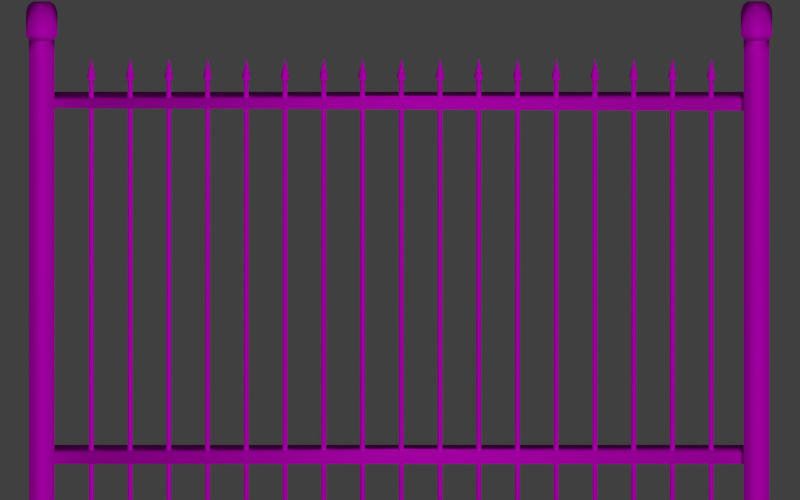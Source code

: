 # Source: fence.blend  (saved by Blender 2.73.0; exported with 4.5.12 LTS)
import bpy
from mathutils import Matrix  # noqa: F401  (used for matrix-valued properties, if any)

bpy.ops.wm.read_factory_settings(use_empty=True)
scene = bpy.context.scene
scene.name = 'Scene'

# ---- collections
col_collection_1 = bpy.data.collections.new('Collection 1'); scene.collection.children.link(col_collection_1)

# ---- images (referenced by path relative to the original .blend; pixels are not part of the script)
import os
ASSET_DIR = os.environ.get("B2B_ASSET_DIR", "")  # directory of the original .blend (textures are referenced by path, not embedded)
HERE = os.path.dirname(os.path.abspath(__file__))  # packed textures are extracted next to this script under _unpacked/

def load_image(name, relpath, width, height, colorspace="sRGB"):
    """Load a texture the original file referenced (path relative to the .blend, or extracted next to this script)."""
    p = next((c for c in (os.path.join(HERE, relpath), os.path.join(ASSET_DIR, relpath)) if relpath and os.path.exists(c)), "")
    if p:
        img = bpy.data.images.load(p, check_existing=True)
        img.name = name
    else:  # same state as the original file: an image datablock whose file is absent (Cycles renders it pink)
        img = bpy.data.images.new(name, width, height)
        img.source = "FILE"
        img.filepath = "//" + (relpath or name)
    img.colorspace_settings.name = colorspace
    return img
img_iron_jpg = load_image('iron.jpg', 'iron.jpg', 1024, 1024, 'sRGB')

# ---- materials (node trees are filled in below, after node groups)
mat_fencemat = bpy.data.materials.new('FenceMat')
mat_fencemat.alpha_threshold = 0.0
mat_fencemat.roughness = 0.5

# ---- material node trees
mat_fencemat.use_nodes = True; mat_fencemat.node_tree.nodes.clear()
_N = mat_fencemat.node_tree.nodes; _L = mat_fencemat.node_tree.links
n0 = _N.new('ShaderNodeOutputMaterial'); n0.name = 'Material Output'; n0.location = (300, 300)
n1 = _N.new('ShaderNodeBsdfDiffuse'); n1.name = 'Diffuse BSDF'; n1.location = (10, 300)
n2 = _N.new('ShaderNodeTexImage'); n2.name = 'Image Texture'; n2.location = (-299, 487)
n2.width = 140
n2.image = img_iron_jpg
n3 = _N.new('ShaderNodeMapping'); n3.name = 'Mapping'; n3.location = (-718, 516)
n4 = _N.new('ShaderNodeTexCoord'); n4.name = 'Texture Coordinate'; n4.location = (-966, 435)
_L.new(n1.outputs[0], n0.inputs[0])
_L.new(n2.outputs[0], n1.inputs[0])
_L.new(n4.outputs[0], n3.inputs[0])
_L.new(n3.outputs[0], n2.inputs[0])
n0.is_active_output = True

# ---- world
world_world = bpy.data.worlds.new('World'); scene.world = world_world
world_world.color = (0.05088, 0.05088, 0.05088)
world_world.use_sun_shadow = False
world_world.sun_shadow_jitter_overblur = 0.0
world_world.cycles.sampling_method = 'MANUAL'
world_world.cycles.sample_map_resolution = 256

# ---- cameras
cam_camera = bpy.data.cameras.new('Camera')
cam_camera.type = 'ORTHO'
cam_camera.clip_end = 100.0
cam_camera.lens = 35.0
cam_camera.sensor_width = 32.0
cam_camera.sensor_height = 18.0
cam_camera.ortho_scale = 6.014
cam_camera.dof.focus_distance = 0.0

# ---- lights
light_lamp = bpy.data.lights.new('Lamp', 'SUN')
light_lamp.transmission_factor = 0.0
light_lamp.cutoff_distance = 30.0
light_lamp.angle = 0.1993
light_lamp.energy = 1.0
light_lamp.shadow_buffer_clip_start = 1.001
light_lamp.shadow_soft_size = 0.1
light_lamp.shadow_cascade_max_distance = 1000.0
light_lamp.cycles.use_multiple_importance_sampling = False

# ---- meshes
me_cube_001 = bpy.data.meshes.new('Cube.001')
me_cube_001.from_pydata([(-1.0, -1.0, -1.0), (-1.0, 1.0, -1.0), (1.0, 1.0, -1.0), (1.0, -1.0, -1.0), (-1.0, -1.0, 1.0), (-1.0, 1.0, 1.0), (1.0, 1.0, 1.0), (1.0, -1.0, 1.0), (-0.2793, 55.33, 1.178), (-0.2793, 55.39, 1.178), (-0.336, 55.39, 1.178), (-0.336, 55.33, 1.178), (0.3649, 54.69, 1.162), (0.3649, 56.04, 1.162), (-0.9802, 56.04, 1.162), (-0.9802, 54.69, 1.162), (-1.0, -1.0, 0.9823), (-1.0, 1.0, 0.9823), (1.0, 1.0, 0.9823), (1.0, -1.0, 0.9823), (-0.5943, -0.5943, 1.037), (-0.5943, 0.5943, 1.037), (0.5943, 0.5943, 1.037), (0.5943, -0.5943, 1.037), (-0.903, -0.903, 1.052), (-0.903, 0.903, 1.052), (0.903, 0.903, 1.052), (0.903, -0.903, 1.052), (-1.221, -1.221, 1.086), (-1.221, 1.221, 1.086), (1.221, 1.221, 1.086), (1.221, -1.221, 1.086), (-1.048, -1.048, 1.119), (-1.048, 1.048, 1.119), (1.048, 1.048, 1.119), (1.048, -1.048, 1.119), (-0.6725, -0.6725, 1.15), (-0.6725, 0.6725, 1.15), (0.6725, 0.6725, 1.15), (0.6725, -0.6725, 1.15), (-0.02836, -0.02836, 1.166), (-0.02836, 0.02836, 1.166), (0.02836, 0.02836, 1.166), (0.02836, -0.02836, 1.166), (0.7399, 54.32, 1.131), (0.7399, 56.41, 1.131), (-1.355, 56.41, 1.131), (-1.355, 54.32, 1.131), (0.9136, 54.14, 1.098), (0.9136, 56.58, 1.098), (-1.529, 56.58, 1.098), (-1.529, 54.14, 1.098), (0.5953, 54.46, 1.064), (0.5953, 56.27, 1.064), (-1.211, 56.27, 1.064), (-1.211, 54.46, 1.064), (0.2866, 54.77, 1.049), (0.2866, 55.96, 1.049), (-0.9019, 55.96, 1.049), (-0.9019, 54.77, 1.049), (0.6924, 54.36, 0.9941), (0.6924, 56.36, 0.9941), (-1.308, 56.36, 0.9941), (-1.308, 54.36, 0.9941), (-1.308, 56.36, 1.012), (-1.308, 54.36, 1.012), (0.6924, 54.36, 1.012), (0.6924, 56.36, 1.012), (0.6924, 54.36, -0.9883), (0.6924, 56.36, -0.9883), (-1.308, 56.36, -0.9883), (-1.308, 54.36, -0.9883), (-0.3904, 0.5071, -0.7145), (-0.3904, 54.49, -0.7145), (0.3904, 54.49, -0.7145), (0.3904, 0.5071, -0.7145), (-0.3904, 0.5071, -0.6676), (-0.3904, 54.49, -0.6676), (0.3904, 54.49, -0.6676), (0.3904, 0.5071, -0.6676), (-0.3904, 0.5071, 0.7415), (-0.3904, 54.49, 0.7532), (0.3904, 54.49, 0.7532), (0.3904, 0.5071, 0.7415), (-0.3904, 0.5071, 0.7883), (-0.3904, 54.49, 0.7883), (0.3904, 54.49, 0.7883), (0.3904, 0.5071, 0.7883), (-0.2047, 27.31, -0.9693), (-0.2047, 27.72, -0.9693), (0.2047, 27.72, -0.9693), (0.2047, 27.31, -0.9693), (-0.2153, 27.37, 0.8595), (-0.2153, 27.63, 0.8595), (0.2153, 27.64, 0.8595), (0.2153, 27.39, 0.8595), (-0.08507, 27.82, 0.8612), (0.08507, 27.84, 0.8612), (-0.08507, 27.18, 0.8612), (0.08507, 27.19, 0.8612), (-0.08507, 27.82, 0.8683), (0.08507, 27.84, 0.8683), (-0.08507, 27.19, 0.8683), (0.08507, 27.19, 0.8683), (-0.004792, 27.52, 0.9373), (0.004792, 27.53, 0.9373), (-0.004792, 27.48, 0.9373), (0.004792, 27.48, 0.9373), (-0.2047, 27.31, 0.8437), (-0.2047, 27.72, 0.8437), (0.2047, 27.72, 0.8437), (0.2047, 27.31, 0.8437), (-0.1434, 27.37, 0.8583), (-0.1434, 27.66, 0.8583), (0.1434, 27.66, 0.8583), (0.1434, 27.37, 0.8583), (-0.2047, 24.31, -0.9693), (-0.2047, 24.72, -0.9693), (0.2047, 24.72, -0.9693), (0.2047, 24.31, -0.9693), (-0.2153, 24.37, 0.8595), (-0.2153, 24.63, 0.8595), (0.2153, 24.64, 0.8595), (0.2153, 24.39, 0.8595), (-0.08507, 24.82, 0.8612), (0.08507, 24.84, 0.8612), (-0.08507, 24.18, 0.8612), (0.08507, 24.19, 0.8612), (-0.08507, 24.82, 0.8683), (0.08507, 24.84, 0.8683), (-0.08507, 24.19, 0.8683), (0.08507, 24.19, 0.8683), (-0.004792, 24.52, 0.9373), (0.004792, 24.53, 0.9373), (-0.004792, 24.48, 0.9373), (0.004792, 24.48, 0.9373), (-0.2047, 24.31, 0.8437), (-0.2047, 24.72, 0.8437), (0.2047, 24.72, 0.8437), (0.2047, 24.31, 0.8437), (-0.1434, 24.37, 0.8583), (-0.1434, 24.66, 0.8583), (0.1434, 24.66, 0.8583), (0.1434, 24.37, 0.8583), (-0.2047, 21.31, -0.9693), (-0.2047, 21.72, -0.9693), (0.2047, 21.72, -0.9693), (0.2047, 21.31, -0.9693), (-0.2153, 21.37, 0.8595), (-0.2153, 21.63, 0.8595), (0.2153, 21.64, 0.8595), (0.2153, 21.39, 0.8595), (-0.08507, 21.82, 0.8612), (0.08507, 21.84, 0.8612), (-0.08507, 21.18, 0.8612), (0.08507, 21.19, 0.8612), (-0.08507, 21.82, 0.8683), (0.08507, 21.84, 0.8683), (-0.08507, 21.19, 0.8683), (0.08507, 21.19, 0.8683), (-0.004792, 21.52, 0.9373), (0.004792, 21.53, 0.9373), (-0.004792, 21.48, 0.9373), (0.004792, 21.48, 0.9373), (-0.2047, 21.31, 0.8437), (-0.2047, 21.72, 0.8437), (0.2047, 21.72, 0.8437), (0.2047, 21.31, 0.8437), (-0.1434, 21.37, 0.8583), (-0.1434, 21.66, 0.8583), (0.1434, 21.66, 0.8583), (0.1434, 21.37, 0.8583), (-0.2047, 18.31, -0.9693), (-0.2047, 18.72, -0.9693), (0.2047, 18.72, -0.9693), (0.2047, 18.31, -0.9693), (-0.2153, 18.37, 0.8595), (-0.2153, 18.63, 0.8595), (0.2153, 18.64, 0.8595), (0.2153, 18.39, 0.8595), (-0.08507, 18.82, 0.8612), (0.08507, 18.84, 0.8612), (-0.08507, 18.18, 0.8612), (0.08507, 18.19, 0.8612), (-0.08507, 18.82, 0.8683), (0.08507, 18.84, 0.8683), (-0.08507, 18.19, 0.8683), (0.08507, 18.19, 0.8683), (-0.004792, 18.52, 0.9373), (0.004792, 18.53, 0.9373), (-0.004792, 18.48, 0.9373), (0.004792, 18.48, 0.9373), (-0.2047, 18.31, 0.8437), (-0.2047, 18.72, 0.8437), (0.2047, 18.72, 0.8437), (0.2047, 18.31, 0.8437), (-0.1434, 18.37, 0.8583), (-0.1434, 18.66, 0.8583), (0.1434, 18.66, 0.8583), (0.1434, 18.37, 0.8583), (-0.2047, 15.31, -0.9693), (-0.2047, 15.72, -0.9693), (0.2047, 15.72, -0.9693), (0.2047, 15.31, -0.9693), (-0.2153, 15.37, 0.8595), (-0.2153, 15.63, 0.8595), (0.2153, 15.64, 0.8595), (0.2153, 15.39, 0.8595), (-0.08507, 15.82, 0.8612), (0.08507, 15.84, 0.8612), (-0.08507, 15.18, 0.8612), (0.08507, 15.19, 0.8612), (-0.08507, 15.82, 0.8683), (0.08507, 15.84, 0.8683), (-0.08507, 15.19, 0.8683), (0.08507, 15.19, 0.8683), (-0.004792, 15.52, 0.9373), (0.004792, 15.53, 0.9373), (-0.004792, 15.48, 0.9373), (0.004792, 15.48, 0.9373), (-0.2047, 15.31, 0.8437), (-0.2047, 15.72, 0.8437), (0.2047, 15.72, 0.8437), (0.2047, 15.31, 0.8437), (-0.1434, 15.37, 0.8583), (-0.1434, 15.66, 0.8583), (0.1434, 15.66, 0.8583), (0.1434, 15.37, 0.8583), (-0.2047, 12.31, -0.9693), (-0.2047, 12.72, -0.9693), (0.2047, 12.72, -0.9693), (0.2047, 12.31, -0.9693), (-0.2153, 12.37, 0.8595), (-0.2153, 12.63, 0.8595), (0.2153, 12.64, 0.8595), (0.2153, 12.39, 0.8595), (-0.08507, 12.82, 0.8612), (0.08507, 12.84, 0.8612), (-0.08507, 12.18, 0.8612), (0.08507, 12.19, 0.8612), (-0.08507, 12.82, 0.8683), (0.08507, 12.84, 0.8683), (-0.08507, 12.19, 0.8683), (0.08507, 12.19, 0.8683), (-0.004792, 12.52, 0.9373), (0.004792, 12.53, 0.9373), (-0.004792, 12.48, 0.9373), (0.004792, 12.48, 0.9373), (-0.2047, 12.31, 0.8437), (-0.2047, 12.72, 0.8437), (0.2047, 12.72, 0.8437), (0.2047, 12.31, 0.8437), (-0.1434, 12.37, 0.8583), (-0.1434, 12.66, 0.8583), (0.1434, 12.66, 0.8583), (0.1434, 12.37, 0.8583), (-0.2047, 9.31, -0.9693), (-0.2047, 9.72, -0.9693), (0.2047, 9.72, -0.9693), (0.2047, 9.31, -0.9693), (-0.2153, 9.372, 0.8595), (-0.2153, 9.628, 0.8595), (0.2153, 9.643, 0.8595), (0.2153, 9.387, 0.8595), (-0.08507, 9.821, 0.8612), (0.08507, 9.836, 0.8612), (-0.08507, 9.179, 0.8612), (0.08507, 9.194, 0.8612), (-0.08507, 9.821, 0.8683), (0.08507, 9.836, 0.8683), (-0.08507, 9.194, 0.8683), (0.08507, 9.194, 0.8683), (-0.004792, 9.519, 0.9373), (0.004792, 9.534, 0.9373), (-0.004792, 9.481, 0.9373), (0.004792, 9.481, 0.9373), (-0.2047, 9.31, 0.8437), (-0.2047, 9.72, 0.8437), (0.2047, 9.72, 0.8437), (0.2047, 9.31, 0.8437), (-0.1434, 9.372, 0.8583), (-0.1434, 9.659, 0.8583), (0.1434, 9.659, 0.8583), (0.1434, 9.372, 0.8583), (-0.2047, 6.31, -0.9693), (-0.2047, 6.72, -0.9693), (0.2047, 6.72, -0.9693), (0.2047, 6.31, -0.9693), (-0.2153, 6.372, 0.8595), (-0.2153, 6.628, 0.8595), (0.2153, 6.643, 0.8595), (0.2153, 6.387, 0.8595), (-0.08507, 6.821, 0.8612), (0.08507, 6.836, 0.8612), (-0.08507, 6.179, 0.8612), (0.08507, 6.194, 0.8612), (-0.08507, 6.821, 0.8683), (0.08507, 6.836, 0.8683), (-0.08507, 6.194, 0.8683), (0.08507, 6.194, 0.8683), (-0.004792, 6.519, 0.9373), (0.004792, 6.534, 0.9373), (-0.004792, 6.481, 0.9373), (0.004792, 6.481, 0.9373), (-0.2047, 6.31, 0.8437), (-0.2047, 6.72, 0.8437), (0.2047, 6.72, 0.8437), (0.2047, 6.31, 0.8437), (-0.1434, 6.372, 0.8583), (-0.1434, 6.659, 0.8583), (0.1434, 6.659, 0.8583), (0.1434, 6.372, 0.8583), (-0.2047, 3.31, -0.9693), (-0.2047, 3.72, -0.9693), (0.2047, 3.72, -0.9693), (0.2047, 3.31, -0.9693), (-0.2153, 3.372, 0.8595), (-0.2153, 3.628, 0.8595), (0.2153, 3.643, 0.8595), (0.2153, 3.387, 0.8595), (-0.08507, 3.821, 0.8612), (0.08507, 3.836, 0.8612), (-0.08507, 3.179, 0.8612), (0.08507, 3.194, 0.8612), (-0.08507, 3.821, 0.8683), (0.08507, 3.836, 0.8683), (-0.08507, 3.194, 0.8683), (0.08507, 3.194, 0.8683), (-0.004792, 3.519, 0.9373), (0.004792, 3.534, 0.9373), (-0.004792, 3.481, 0.9373), (0.004792, 3.481, 0.9373), (-0.2047, 3.31, 0.8437), (-0.2047, 3.72, 0.8437), (0.2047, 3.72, 0.8437), (0.2047, 3.31, 0.8437), (-0.1434, 3.372, 0.8583), (-0.1434, 3.659, 0.8583), (0.1434, 3.659, 0.8583), (0.1434, 3.372, 0.8583), (-0.2047, 30.31, -0.9693), (-0.2047, 30.72, -0.9693), (0.2047, 30.72, -0.9693), (0.2047, 30.31, -0.9693), (-0.2153, 30.37, 0.8595), (-0.2153, 30.63, 0.8595), (0.2153, 30.64, 0.8595), (0.2153, 30.39, 0.8595), (-0.08507, 30.82, 0.8612), (0.08507, 30.84, 0.8612), (-0.08507, 30.18, 0.8612), (0.08507, 30.19, 0.8612), (-0.08507, 30.82, 0.8683), (0.08507, 30.84, 0.8683), (-0.08507, 30.19, 0.8683), (0.08507, 30.19, 0.8683), (-0.004792, 30.52, 0.9373), (0.004792, 30.53, 0.9373), (-0.004792, 30.48, 0.9373), (0.004792, 30.48, 0.9373), (-0.2047, 30.31, 0.8437), (-0.2047, 30.72, 0.8437), (0.2047, 30.72, 0.8437), (0.2047, 30.31, 0.8437), (-0.1434, 30.37, 0.8583), (-0.1434, 30.66, 0.8583), (0.1434, 30.66, 0.8583), (0.1434, 30.37, 0.8583), (-0.2047, 33.31, -0.9693), (-0.2047, 33.72, -0.9693), (0.2047, 33.72, -0.9693), (0.2047, 33.31, -0.9693), (-0.2153, 33.37, 0.8595), (-0.2153, 33.63, 0.8595), (0.2153, 33.64, 0.8595), (0.2153, 33.39, 0.8595), (-0.08507, 33.82, 0.8612), (0.08507, 33.84, 0.8612), (-0.08507, 33.18, 0.8612), (0.08507, 33.19, 0.8612), (-0.08507, 33.82, 0.8683), (0.08507, 33.84, 0.8683), (-0.08507, 33.19, 0.8683), (0.08507, 33.19, 0.8683), (-0.004792, 33.52, 0.9373), (0.004792, 33.53, 0.9373), (-0.004792, 33.48, 0.9373), (0.004792, 33.48, 0.9373), (-0.2047, 33.31, 0.8437), (-0.2047, 33.72, 0.8437), (0.2047, 33.72, 0.8437), (0.2047, 33.31, 0.8437), (-0.1434, 33.37, 0.8583), (-0.1434, 33.66, 0.8583), (0.1434, 33.66, 0.8583), (0.1434, 33.37, 0.8583), (-0.2047, 36.31, -0.9693), (-0.2047, 36.72, -0.9693), (0.2047, 36.72, -0.9693), (0.2047, 36.31, -0.9693), (-0.2153, 36.37, 0.8595), (-0.2153, 36.63, 0.8595), (0.2153, 36.64, 0.8595), (0.2153, 36.39, 0.8595), (-0.08507, 36.82, 0.8612), (0.08507, 36.84, 0.8612), (-0.08507, 36.18, 0.8612), (0.08507, 36.19, 0.8612), (-0.08507, 36.82, 0.8683), (0.08507, 36.84, 0.8683), (-0.08507, 36.19, 0.8683), (0.08507, 36.19, 0.8683), (-0.004792, 36.52, 0.9373), (0.004792, 36.53, 0.9373), (-0.004792, 36.48, 0.9373), (0.004792, 36.48, 0.9373), (-0.2047, 36.31, 0.8437), (-0.2047, 36.72, 0.8437), (0.2047, 36.72, 0.8437), (0.2047, 36.31, 0.8437), (-0.1434, 36.37, 0.8583), (-0.1434, 36.66, 0.8583), (0.1434, 36.66, 0.8583), (0.1434, 36.37, 0.8583), (-0.2047, 39.31, -0.9693), (-0.2047, 39.72, -0.9693), (0.2047, 39.72, -0.9693), (0.2047, 39.31, -0.9693), (-0.2153, 39.37, 0.8595), (-0.2153, 39.63, 0.8595), (0.2153, 39.64, 0.8595), (0.2153, 39.39, 0.8595), (-0.08507, 39.82, 0.8612), (0.08507, 39.84, 0.8612), (-0.08507, 39.18, 0.8612), (0.08507, 39.19, 0.8612), (-0.08507, 39.82, 0.8683), (0.08507, 39.84, 0.8683), (-0.08507, 39.19, 0.8683), (0.08507, 39.19, 0.8683), (-0.004792, 39.52, 0.9373), (0.004792, 39.53, 0.9373), (-0.004792, 39.48, 0.9373), (0.004792, 39.48, 0.9373), (-0.2047, 39.31, 0.8437), (-0.2047, 39.72, 0.8437), (0.2047, 39.72, 0.8437), (0.2047, 39.31, 0.8437), (-0.1434, 39.37, 0.8583), (-0.1434, 39.66, 0.8583), (0.1434, 39.66, 0.8583), (0.1434, 39.37, 0.8583), (-0.2047, 42.31, -0.9693), (-0.2047, 42.72, -0.9693), (0.2047, 42.72, -0.9693), (0.2047, 42.31, -0.9693), (-0.2153, 42.37, 0.8595), (-0.2153, 42.63, 0.8595), (0.2153, 42.64, 0.8595), (0.2153, 42.39, 0.8595), (-0.08507, 42.82, 0.8612), (0.08507, 42.84, 0.8612), (-0.08507, 42.18, 0.8612), (0.08507, 42.19, 0.8612), (-0.08507, 42.82, 0.8683), (0.08507, 42.84, 0.8683), (-0.08507, 42.19, 0.8683), (0.08507, 42.19, 0.8683), (-0.004792, 42.52, 0.9373), (0.004792, 42.53, 0.9373), (-0.004792, 42.48, 0.9373), (0.004792, 42.48, 0.9373), (-0.2047, 42.31, 0.8437), (-0.2047, 42.72, 0.8437), (0.2047, 42.72, 0.8437), (0.2047, 42.31, 0.8437), (-0.1434, 42.37, 0.8583), (-0.1434, 42.66, 0.8583), (0.1434, 42.66, 0.8583), (0.1434, 42.37, 0.8583), (-0.2047, 45.31, -0.9693), (-0.2047, 45.72, -0.9693), (0.2047, 45.72, -0.9693), (0.2047, 45.31, -0.9693), (-0.2153, 45.37, 0.8595), (-0.2153, 45.63, 0.8595), (0.2153, 45.64, 0.8595), (0.2153, 45.39, 0.8595), (-0.08507, 45.82, 0.8612), (0.08507, 45.84, 0.8612), (-0.08507, 45.18, 0.8612), (0.08507, 45.19, 0.8612), (-0.08507, 45.82, 0.8683), (0.08507, 45.84, 0.8683), (-0.08507, 45.19, 0.8683), (0.08507, 45.19, 0.8683), (-0.004792, 45.52, 0.9373), (0.004792, 45.53, 0.9373), (-0.004792, 45.48, 0.9373), (0.004792, 45.48, 0.9373), (-0.2047, 45.31, 0.8437), (-0.2047, 45.72, 0.8437), (0.2047, 45.72, 0.8437), (0.2047, 45.31, 0.8437), (-0.1434, 45.37, 0.8583), (-0.1434, 45.66, 0.8583), (0.1434, 45.66, 0.8583), (0.1434, 45.37, 0.8583), (-0.2047, 48.31, -0.9693), (-0.2047, 48.72, -0.9693), (0.2047, 48.72, -0.9693), (0.2047, 48.31, -0.9693), (-0.2153, 48.37, 0.8595), (-0.2153, 48.63, 0.8595), (0.2153, 48.64, 0.8595), (0.2153, 48.39, 0.8595), (-0.08507, 48.82, 0.8612), (0.08507, 48.84, 0.8612), (-0.08507, 48.18, 0.8612), (0.08507, 48.19, 0.8612), (-0.08507, 48.82, 0.8683), (0.08507, 48.84, 0.8683), (-0.08507, 48.19, 0.8683), (0.08507, 48.19, 0.8683), (-0.004792, 48.52, 0.9373), (0.004792, 48.53, 0.9373), (-0.004792, 48.48, 0.9373), (0.004792, 48.48, 0.9373), (-0.2047, 48.31, 0.8437), (-0.2047, 48.72, 0.8437), (0.2047, 48.72, 0.8437), (0.2047, 48.31, 0.8437), (-0.1434, 48.37, 0.8583), (-0.1434, 48.66, 0.8583), (0.1434, 48.66, 0.8583), (0.1434, 48.37, 0.8583), (-0.2047, 51.31, -0.9693), (-0.2047, 51.72, -0.9693), (0.2047, 51.72, -0.9693), (0.2047, 51.31, -0.9693), (-0.2153, 51.37, 0.8595), (-0.2153, 51.63, 0.8595), (0.2153, 51.64, 0.8595), (0.2153, 51.39, 0.8595), (-0.08507, 51.82, 0.8612), (0.08507, 51.84, 0.8612), (-0.08507, 51.18, 0.8612), (0.08507, 51.19, 0.8612), (-0.08507, 51.82, 0.8683), (0.08507, 51.84, 0.8683), (-0.08507, 51.19, 0.8683), (0.08507, 51.19, 0.8683), (-0.004792, 51.52, 0.9373), (0.004792, 51.53, 0.9373), (-0.004792, 51.48, 0.9373), (0.004792, 51.48, 0.9373), (-0.2047, 51.31, 0.8437), (-0.2047, 51.72, 0.8437), (0.2047, 51.72, 0.8437), (0.2047, 51.31, 0.8437), (-0.1434, 51.37, 0.8583), (-0.1434, 51.66, 0.8583), (0.1434, 51.66, 0.8583), (0.1434, 51.37, 0.8583)], [], [(16, 17, 1, 0), (17, 18, 2, 1), (18, 19, 3, 2), (19, 16, 0, 3), (0, 1, 2, 3), (4, 7, 23, 20), (14, 15, 11, 10), (13, 14, 10, 9), (12, 13, 9, 8), (8, 9, 10, 11), (46, 47, 15, 14), (45, 46, 14, 13), (7, 4, 16, 19), (6, 7, 19, 18), (5, 6, 18, 17), (4, 5, 17, 16), (20, 23, 27, 24), (7, 6, 22, 23), (6, 5, 21, 22), (5, 4, 20, 21), (24, 27, 31, 28), (23, 22, 26, 27), (22, 21, 25, 26), (21, 20, 24, 25), (28, 31, 35, 32), (27, 26, 30, 31), (26, 25, 29, 30), (25, 24, 28, 29), (32, 35, 39, 36), (31, 30, 34, 35), (30, 29, 33, 34), (29, 28, 32, 33), (36, 39, 43, 40), (35, 34, 38, 39), (34, 33, 37, 38), (33, 32, 36, 37), (43, 42, 41, 40), (39, 38, 42, 43), (38, 37, 41, 42), (37, 36, 40, 41), (44, 45, 13, 12), (15, 12, 8, 11), (50, 51, 47, 46), (49, 50, 46, 45), (48, 49, 45, 44), (47, 44, 12, 15), (54, 55, 51, 50), (53, 54, 50, 49), (52, 53, 49, 48), (51, 48, 44, 47), (58, 59, 55, 54), (57, 58, 54, 53), (56, 57, 53, 52), (55, 52, 48, 51), (64, 65, 59, 58), (67, 64, 58, 57), (66, 67, 57, 56), (59, 56, 52, 55), (65, 64, 62, 63), (64, 67, 61, 62), (67, 66, 60, 61), (66, 65, 63, 60), (65, 66, 56, 59), (71, 70, 69, 68), (62, 61, 69, 70), (60, 63, 71, 68), (61, 60, 68, 69), (63, 62, 70, 71), (76, 77, 73, 72), (77, 78, 74, 73), (78, 79, 75, 74), (79, 76, 72, 75), (72, 73, 74, 75), (79, 78, 77, 76), (84, 85, 81, 80), (85, 86, 82, 81), (86, 87, 83, 82), (87, 84, 80, 83), (80, 81, 82, 83), (87, 86, 85, 84), (108, 109, 89, 88), (109, 110, 90, 89), (110, 111, 91, 90), (111, 108, 88, 91), (88, 89, 90, 91), (95, 94, 93, 92), (93, 94, 97, 96), (95, 92, 98, 99), (99, 98, 102, 103), (96, 97, 101, 100), (103, 102, 106, 107), (100, 101, 105, 104), (97, 94, 101), (99, 103, 95), (103, 107, 95), (101, 94, 105), (107, 105, 95), (105, 94, 95), (96, 100, 93), (98, 92, 102), (102, 92, 106), (100, 104, 93), (93, 104, 92), (92, 104, 106), (106, 104, 107), (104, 105, 107), (115, 112, 108, 111), (114, 115, 111, 110), (113, 114, 110, 109), (112, 113, 109, 108), (92, 93, 113, 112), (93, 94, 114, 113), (94, 95, 115, 114), (95, 92, 112, 115), (136, 137, 117, 116), (137, 138, 118, 117), (138, 139, 119, 118), (139, 136, 116, 119), (116, 117, 118, 119), (123, 122, 121, 120), (121, 122, 125, 124), (123, 120, 126, 127), (127, 126, 130, 131), (124, 125, 129, 128), (131, 130, 134, 135), (128, 129, 133, 132), (125, 122, 129), (127, 131, 123), (131, 135, 123), (129, 122, 133), (135, 133, 123), (133, 122, 123), (124, 128, 121), (126, 120, 130), (130, 120, 134), (128, 132, 121), (121, 132, 120), (120, 132, 134), (134, 132, 135), (132, 133, 135), (143, 140, 136, 139), (142, 143, 139, 138), (141, 142, 138, 137), (140, 141, 137, 136), (120, 121, 141, 140), (121, 122, 142, 141), (122, 123, 143, 142), (123, 120, 140, 143), (164, 165, 145, 144), (165, 166, 146, 145), (166, 167, 147, 146), (167, 164, 144, 147), (144, 145, 146, 147), (151, 150, 149, 148), (149, 150, 153, 152), (151, 148, 154, 155), (155, 154, 158, 159), (152, 153, 157, 156), (159, 158, 162, 163), (156, 157, 161, 160), (153, 150, 157), (155, 159, 151), (159, 163, 151), (157, 150, 161), (163, 161, 151), (161, 150, 151), (152, 156, 149), (154, 148, 158), (158, 148, 162), (156, 160, 149), (149, 160, 148), (148, 160, 162), (162, 160, 163), (160, 161, 163), (171, 168, 164, 167), (170, 171, 167, 166), (169, 170, 166, 165), (168, 169, 165, 164), (148, 149, 169, 168), (149, 150, 170, 169), (150, 151, 171, 170), (151, 148, 168, 171), (192, 193, 173, 172), (193, 194, 174, 173), (194, 195, 175, 174), (195, 192, 172, 175), (172, 173, 174, 175), (179, 178, 177, 176), (177, 178, 181, 180), (179, 176, 182, 183), (183, 182, 186, 187), (180, 181, 185, 184), (187, 186, 190, 191), (184, 185, 189, 188), (181, 178, 185), (183, 187, 179), (187, 191, 179), (185, 178, 189), (191, 189, 179), (189, 178, 179), (180, 184, 177), (182, 176, 186), (186, 176, 190), (184, 188, 177), (177, 188, 176), (176, 188, 190), (190, 188, 191), (188, 189, 191), (199, 196, 192, 195), (198, 199, 195, 194), (197, 198, 194, 193), (196, 197, 193, 192), (176, 177, 197, 196), (177, 178, 198, 197), (178, 179, 199, 198), (179, 176, 196, 199), (220, 221, 201, 200), (221, 222, 202, 201), (222, 223, 203, 202), (223, 220, 200, 203), (200, 201, 202, 203), (207, 206, 205, 204), (205, 206, 209, 208), (207, 204, 210, 211), (211, 210, 214, 215), (208, 209, 213, 212), (215, 214, 218, 219), (212, 213, 217, 216), (209, 206, 213), (211, 215, 207), (215, 219, 207), (213, 206, 217), (219, 217, 207), (217, 206, 207), (208, 212, 205), (210, 204, 214), (214, 204, 218), (212, 216, 205), (205, 216, 204), (204, 216, 218), (218, 216, 219), (216, 217, 219), (227, 224, 220, 223), (226, 227, 223, 222), (225, 226, 222, 221), (224, 225, 221, 220), (204, 205, 225, 224), (205, 206, 226, 225), (206, 207, 227, 226), (207, 204, 224, 227), (248, 249, 229, 228), (249, 250, 230, 229), (250, 251, 231, 230), (251, 248, 228, 231), (228, 229, 230, 231), (235, 234, 233, 232), (233, 234, 237, 236), (235, 232, 238, 239), (239, 238, 242, 243), (236, 237, 241, 240), (243, 242, 246, 247), (240, 241, 245, 244), (237, 234, 241), (239, 243, 235), (243, 247, 235), (241, 234, 245), (247, 245, 235), (245, 234, 235), (236, 240, 233), (238, 232, 242), (242, 232, 246), (240, 244, 233), (233, 244, 232), (232, 244, 246), (246, 244, 247), (244, 245, 247), (255, 252, 248, 251), (254, 255, 251, 250), (253, 254, 250, 249), (252, 253, 249, 248), (232, 233, 253, 252), (233, 234, 254, 253), (234, 235, 255, 254), (235, 232, 252, 255), (276, 277, 257, 256), (277, 278, 258, 257), (278, 279, 259, 258), (279, 276, 256, 259), (256, 257, 258, 259), (263, 262, 261, 260), (261, 262, 265, 264), (263, 260, 266, 267), (267, 266, 270, 271), (264, 265, 269, 268), (271, 270, 274, 275), (268, 269, 273, 272), (265, 262, 269), (267, 271, 263), (271, 275, 263), (269, 262, 273), (275, 273, 263), (273, 262, 263), (264, 268, 261), (266, 260, 270), (270, 260, 274), (268, 272, 261), (261, 272, 260), (260, 272, 274), (274, 272, 275), (272, 273, 275), (283, 280, 276, 279), (282, 283, 279, 278), (281, 282, 278, 277), (280, 281, 277, 276), (260, 261, 281, 280), (261, 262, 282, 281), (262, 263, 283, 282), (263, 260, 280, 283), (304, 305, 285, 284), (305, 306, 286, 285), (306, 307, 287, 286), (307, 304, 284, 287), (284, 285, 286, 287), (291, 290, 289, 288), (289, 290, 293, 292), (291, 288, 294, 295), (295, 294, 298, 299), (292, 293, 297, 296), (299, 298, 302, 303), (296, 297, 301, 300), (293, 290, 297), (295, 299, 291), (299, 303, 291), (297, 290, 301), (303, 301, 291), (301, 290, 291), (292, 296, 289), (294, 288, 298), (298, 288, 302), (296, 300, 289), (289, 300, 288), (288, 300, 302), (302, 300, 303), (300, 301, 303), (311, 308, 304, 307), (310, 311, 307, 306), (309, 310, 306, 305), (308, 309, 305, 304), (288, 289, 309, 308), (289, 290, 310, 309), (290, 291, 311, 310), (291, 288, 308, 311), (332, 333, 313, 312), (333, 334, 314, 313), (334, 335, 315, 314), (335, 332, 312, 315), (312, 313, 314, 315), (319, 318, 317, 316), (317, 318, 321, 320), (319, 316, 322, 323), (323, 322, 326, 327), (320, 321, 325, 324), (327, 326, 330, 331), (324, 325, 329, 328), (321, 318, 325), (323, 327, 319), (327, 331, 319), (325, 318, 329), (331, 329, 319), (329, 318, 319), (320, 324, 317), (322, 316, 326), (326, 316, 330), (324, 328, 317), (317, 328, 316), (316, 328, 330), (330, 328, 331), (328, 329, 331), (339, 336, 332, 335), (338, 339, 335, 334), (337, 338, 334, 333), (336, 337, 333, 332), (316, 317, 337, 336), (317, 318, 338, 337), (318, 319, 339, 338), (319, 316, 336, 339), (360, 361, 341, 340), (361, 362, 342, 341), (362, 363, 343, 342), (363, 360, 340, 343), (340, 341, 342, 343), (347, 346, 345, 344), (345, 346, 349, 348), (347, 344, 350, 351), (351, 350, 354, 355), (348, 349, 353, 352), (355, 354, 358, 359), (352, 353, 357, 356), (349, 346, 353), (351, 355, 347), (355, 359, 347), (353, 346, 357), (359, 357, 347), (357, 346, 347), (348, 352, 345), (350, 344, 354), (354, 344, 358), (352, 356, 345), (345, 356, 344), (344, 356, 358), (358, 356, 359), (356, 357, 359), (367, 364, 360, 363), (366, 367, 363, 362), (365, 366, 362, 361), (364, 365, 361, 360), (344, 345, 365, 364), (345, 346, 366, 365), (346, 347, 367, 366), (347, 344, 364, 367), (388, 389, 369, 368), (389, 390, 370, 369), (390, 391, 371, 370), (391, 388, 368, 371), (368, 369, 370, 371), (375, 374, 373, 372), (373, 374, 377, 376), (375, 372, 378, 379), (379, 378, 382, 383), (376, 377, 381, 380), (383, 382, 386, 387), (380, 381, 385, 384), (377, 374, 381), (379, 383, 375), (383, 387, 375), (381, 374, 385), (387, 385, 375), (385, 374, 375), (376, 380, 373), (378, 372, 382), (382, 372, 386), (380, 384, 373), (373, 384, 372), (372, 384, 386), (386, 384, 387), (384, 385, 387), (395, 392, 388, 391), (394, 395, 391, 390), (393, 394, 390, 389), (392, 393, 389, 388), (372, 373, 393, 392), (373, 374, 394, 393), (374, 375, 395, 394), (375, 372, 392, 395), (416, 417, 397, 396), (417, 418, 398, 397), (418, 419, 399, 398), (419, 416, 396, 399), (396, 397, 398, 399), (403, 402, 401, 400), (401, 402, 405, 404), (403, 400, 406, 407), (407, 406, 410, 411), (404, 405, 409, 408), (411, 410, 414, 415), (408, 409, 413, 412), (405, 402, 409), (407, 411, 403), (411, 415, 403), (409, 402, 413), (415, 413, 403), (413, 402, 403), (404, 408, 401), (406, 400, 410), (410, 400, 414), (408, 412, 401), (401, 412, 400), (400, 412, 414), (414, 412, 415), (412, 413, 415), (423, 420, 416, 419), (422, 423, 419, 418), (421, 422, 418, 417), (420, 421, 417, 416), (400, 401, 421, 420), (401, 402, 422, 421), (402, 403, 423, 422), (403, 400, 420, 423), (444, 445, 425, 424), (445, 446, 426, 425), (446, 447, 427, 426), (447, 444, 424, 427), (424, 425, 426, 427), (431, 430, 429, 428), (429, 430, 433, 432), (431, 428, 434, 435), (435, 434, 438, 439), (432, 433, 437, 436), (439, 438, 442, 443), (436, 437, 441, 440), (433, 430, 437), (435, 439, 431), (439, 443, 431), (437, 430, 441), (443, 441, 431), (441, 430, 431), (432, 436, 429), (434, 428, 438), (438, 428, 442), (436, 440, 429), (429, 440, 428), (428, 440, 442), (442, 440, 443), (440, 441, 443), (451, 448, 444, 447), (450, 451, 447, 446), (449, 450, 446, 445), (448, 449, 445, 444), (428, 429, 449, 448), (429, 430, 450, 449), (430, 431, 451, 450), (431, 428, 448, 451), (472, 473, 453, 452), (473, 474, 454, 453), (474, 475, 455, 454), (475, 472, 452, 455), (452, 453, 454, 455), (459, 458, 457, 456), (457, 458, 461, 460), (459, 456, 462, 463), (463, 462, 466, 467), (460, 461, 465, 464), (467, 466, 470, 471), (464, 465, 469, 468), (461, 458, 465), (463, 467, 459), (467, 471, 459), (465, 458, 469), (471, 469, 459), (469, 458, 459), (460, 464, 457), (462, 456, 466), (466, 456, 470), (464, 468, 457), (457, 468, 456), (456, 468, 470), (470, 468, 471), (468, 469, 471), (479, 476, 472, 475), (478, 479, 475, 474), (477, 478, 474, 473), (476, 477, 473, 472), (456, 457, 477, 476), (457, 458, 478, 477), (458, 459, 479, 478), (459, 456, 476, 479), (500, 501, 481, 480), (501, 502, 482, 481), (502, 503, 483, 482), (503, 500, 480, 483), (480, 481, 482, 483), (487, 486, 485, 484), (485, 486, 489, 488), (487, 484, 490, 491), (491, 490, 494, 495), (488, 489, 493, 492), (495, 494, 498, 499), (492, 493, 497, 496), (489, 486, 493), (491, 495, 487), (495, 499, 487), (493, 486, 497), (499, 497, 487), (497, 486, 487), (488, 492, 485), (490, 484, 494), (494, 484, 498), (492, 496, 485), (485, 496, 484), (484, 496, 498), (498, 496, 499), (496, 497, 499), (507, 504, 500, 503), (506, 507, 503, 502), (505, 506, 502, 501), (504, 505, 501, 500), (484, 485, 505, 504), (485, 486, 506, 505), (486, 487, 507, 506), (487, 484, 504, 507), (528, 529, 509, 508), (529, 530, 510, 509), (530, 531, 511, 510), (531, 528, 508, 511), (508, 509, 510, 511), (515, 514, 513, 512), (513, 514, 517, 516), (515, 512, 518, 519), (519, 518, 522, 523), (516, 517, 521, 520), (523, 522, 526, 527), (520, 521, 525, 524), (517, 514, 521), (519, 523, 515), (523, 527, 515), (521, 514, 525), (527, 525, 515), (525, 514, 515), (516, 520, 513), (518, 512, 522), (522, 512, 526), (520, 524, 513), (513, 524, 512), (512, 524, 526), (526, 524, 527), (524, 525, 527), (535, 532, 528, 531), (534, 535, 531, 530), (533, 534, 530, 529), (532, 533, 529, 528), (512, 513, 533, 532), (513, 514, 534, 533), (514, 515, 535, 534), (515, 512, 532, 535), (556, 557, 537, 536), (557, 558, 538, 537), (558, 559, 539, 538), (559, 556, 536, 539), (536, 537, 538, 539), (543, 542, 541, 540), (541, 542, 545, 544), (543, 540, 546, 547), (547, 546, 550, 551), (544, 545, 549, 548), (551, 550, 554, 555), (548, 549, 553, 552), (545, 542, 549), (547, 551, 543), (551, 555, 543), (549, 542, 553), (555, 553, 543), (553, 542, 543), (544, 548, 541), (546, 540, 550), (550, 540, 554), (548, 552, 541), (541, 552, 540), (540, 552, 554), (554, 552, 555), (552, 553, 555), (563, 560, 556, 559), (562, 563, 559, 558), (561, 562, 558, 557), (560, 561, 557, 556), (540, 541, 561, 560), (541, 542, 562, 561), (542, 543, 563, 562), (543, 540, 560, 563)])
me_cube_001.polygons.foreach_set('use_smooth', [True] * 658)
_uv = me_cube_001.uv_layers.new(name='UVMap')
_uv.uv.foreach_set('vector', [-4.612, -0.9249, -4.636, -0.968, -4.576, -1.046, -4.556, -1.006, -4.636, -0.968, -4.701, -1.065, -4.536, -1.164, -4.576, -1.046, -4.222, -1.228, -4.373, -1.008, -4.488, -1.059, -4.536, -1.164, -4.373, -1.008, -4.593, -0.9236, -4.556, -1.006, -4.488, -1.059, -4.556, -1.006, -4.576, -1.046, -4.536, -1.164, -4.488, -1.059, -4.681, -0.9263, -4.373, -1.039, -4.324, -1.018, -4.603, -0.9482, -4.523, -0.7316, -4.622, -0.8048, -4.403, -0.6778, -4.454, -0.6945, -4.606, -0.6186, -4.523, -0.7316, -4.454, -0.6945, -4.432, -0.6247, -4.328, -0.9085, -3.684, -0.6144, -4.432, -0.6247, -4.349, -0.6088, -4.349, -0.6088, -4.432, -0.6247, -4.454, -0.6945, -4.403, -0.6778, -4.526, -0.7742, -4.774, -0.8427, -4.622, -0.8048, -4.523, -0.7316, -4.694, -0.6699, -4.526, -0.7742, -4.523, -0.7316, -4.606, -0.6186, -4.373, -1.039, -4.681, -0.9263, -4.593, -0.9236, -4.373, -1.008, -4.064, -1.286, -4.373, -1.039, -4.373, -1.008, -4.222, -1.228, -4.622, -0.9375, -4.72, -1.011, -4.701, -1.065, -4.636, -0.968, -4.687, -0.9058, -4.622, -0.9375, -4.636, -0.968, -4.612, -0.9249, -4.603, -0.9482, -4.324, -1.018, -4.353, -0.9672, -4.752, -0.9229, -4.373, -1.039, -4.064, -1.286, -3.845, -1.201, -4.324, -1.018, -4.72, -1.011, -4.622, -0.9375, -4.628, -0.898, -4.719, -0.9092, -4.622, -0.9375, -4.687, -0.9058, -4.687, -0.898, -4.628, -0.898, -4.752, -0.9229, -4.353, -0.9672, -4.404, -0.9463, -4.946, -0.8673, -4.324, -1.018, -3.845, -1.201, -3.376, -1.113, -4.353, -0.9672, -4.719, -0.9092, -4.628, -0.898, -4.58, -0.8555, -4.74, -0.8112, -4.628, -0.898, -4.687, -0.898, -4.718, -0.8978, -4.58, -0.8555, -4.946, -0.8673, -4.404, -0.9463, -4.375, -0.9795, -4.797, -0.8372, -4.353, -0.9672, -3.376, -1.113, -2.913, -0.9219, -4.404, -0.9463, -4.74, -0.8112, -4.58, -0.8555, -4.526, -0.8164, -4.74, -0.72, -4.58, -0.8555, -4.718, -0.8978, -4.846, -0.8771, -4.526, -0.8164, -4.797, -0.8372, -4.375, -0.9795, -4.328, -0.9085, -4.637, -0.7881, -4.404, -0.9463, -2.913, -0.9219, -3.213, -0.7868, -4.375, -0.9795, -4.74, -0.72, -4.526, -0.8164, -4.526, -0.7742, -4.694, -0.6699, -4.526, -0.8164, -4.846, -0.8771, -4.774, -0.8427, -4.526, -0.7742, -4.637, -0.7881, -4.328, -0.9085, -4.349, -0.6088, -4.403, -0.6778, -4.375, -0.9795, -3.213, -0.7868, -3.684, -0.6144, -4.328, -0.9085, -4.694, -0.6699, -4.526, -0.7742, -4.523, -0.7316, -4.606, -0.6186, -4.526, -0.7742, -4.774, -0.8427, -4.622, -0.8048, -4.523, -0.7316, -4.349, -0.6088, -4.432, -0.6247, -4.454, -0.6945, -4.403, -0.6778, -4.328, -0.9085, -3.684, -0.6144, -4.432, -0.6247, -4.349, -0.6088, -4.606, -0.6186, -4.523, -0.7316, -4.454, -0.6945, -4.432, -0.6247, -4.523, -0.7316, -4.622, -0.8048, -4.403, -0.6778, -4.454, -0.6945, -4.375, -0.9795, -3.213, -0.7868, -3.684, -0.6144, -4.328, -0.9085, -4.637, -0.7881, -4.328, -0.9085, -4.349, -0.6088, -4.403, -0.6778, -4.526, -0.8164, -4.846, -0.8771, -4.774, -0.8427, -4.526, -0.7742, -4.74, -0.72, -4.526, -0.8164, -4.526, -0.7742, -4.694, -0.6699, -4.404, -0.9463, -2.913, -0.9219, -3.213, -0.7868, -4.375, -0.9795, -4.797, -0.8372, -4.375, -0.9795, -4.328, -0.9085, -4.637, -0.7881, -4.58, -0.8555, -4.718, -0.8978, -4.846, -0.8771, -4.526, -0.8164, -4.74, -0.8112, -4.58, -0.8555, -4.526, -0.8164, -4.74, -0.72, -4.353, -0.9672, -3.376, -1.113, -2.913, -0.9219, -4.404, -0.9463, -4.946, -0.8673, -4.404, -0.9463, -4.375, -0.9795, -4.797, -0.8372, -4.628, -0.898, -4.687, -0.898, -4.718, -0.8978, -4.58, -0.8555, -4.719, -0.9092, -4.628, -0.898, -4.58, -0.8555, -4.74, -0.8112, -4.324, -1.018, -3.845, -1.201, -3.376, -1.113, -4.353, -0.9672, -4.752, -0.9229, -4.353, -0.9672, -4.404, -0.9463, -4.946, -0.8673, -4.622, -0.9375, -4.687, -0.9058, -4.687, -0.898, -4.628, -0.898, -4.72, -1.011, -4.622, -0.9375, -4.628, -0.898, -4.719, -0.9092, -4.373, -1.039, -4.064, -1.286, -3.845, -1.201, -4.324, -1.018, -4.603, -0.9482, -4.324, -1.018, -4.353, -0.9672, -4.752, -0.9229, -4.687, -0.9058, -4.622, -0.9375, -4.636, -0.968, -4.612, -0.9249, -4.622, -0.9375, -4.72, -1.011, -4.701, -1.065, -4.636, -0.968, -4.064, -1.286, -4.373, -1.039, -4.373, -1.008, -4.222, -1.228, -4.373, -1.039, -4.681, -0.9263, -4.593, -0.9236, -4.373, -1.008, -4.681, -0.9263, -4.373, -1.039, -4.324, -1.018, -4.603, -0.9482, -4.556, -1.006, -4.576, -1.046, -4.536, -1.164, -4.488, -1.059, -4.636, -0.968, -4.701, -1.065, -4.536, -1.164, -4.576, -1.046, -4.373, -1.008, -4.593, -0.9236, -4.556, -1.006, -4.488, -1.059, -4.222, -1.228, -4.373, -1.008, -4.488, -1.059, -4.536, -1.164, -4.612, -0.9249, -4.636, -0.968, -4.576, -1.046, -4.556, -1.006, -5.635, 0.8365, 6.638, 0.8363, 6.636, 0.7806, -5.636, 0.7811, 6.638, 0.8363, 1.996, -9.199, 6.635, 0.8362, 6.636, 0.7806, 1.996, -9.199, -5.636, 0.7809, -5.638, 0.8366, 6.635, 0.8362, -5.636, 0.7809, -5.635, 0.8365, -5.636, 0.7811, -5.638, 0.8366, -5.636, 0.7811, 6.636, 0.7806, 6.635, 0.8362, -5.638, 0.8366, -5.636, 0.7809, 1.996, -9.199, 6.638, 0.8363, -5.635, 0.8365, -5.636, 0.8952, 6.638, 0.8952, 6.636, 0.8395, -5.635, 0.8399, 6.638, 0.8952, 6.635, 0.8398, 6.635, 0.8951, 6.636, 0.8395, 6.635, 0.8398, -5.638, 0.8397, -5.636, 0.8954, 6.635, 0.8951, -5.638, 0.8397, -5.636, 0.8952, -5.635, 0.8399, -5.636, 0.8954, -5.635, 0.8399, 6.636, 0.8395, 6.635, 0.8951, -5.636, 0.8954, -5.638, 0.8397, 6.635, 0.8398, 6.638, 0.8952, -5.636, 0.8952, -4.126, 0.6057, -4.203, 0.5966, -4.145, 0.3867, -4.116, 0.422, -4.203, 0.5966, -4.31, 0.6033, -3.996, 0.01363, -4.145, 0.3867, -3.996, 0.6159, -4.055, 0.6111, -4.078, 0.4054, -3.996, 0.01363, -4.055, 0.6111, -4.126, 0.6057, -4.116, 0.422, -4.078, 0.4054, -4.116, 0.422, -4.145, 0.3867, -3.996, 0.01363, -4.078, 0.4054, -4.392, 0.6493, -4.391, 0.6938, -4.466, 0.6938, -4.468, 0.6493, -3.613, 0.9283, -3.613, 1.024, -3.625, 0.9871, -3.621, 0.9712, -3.747, 0.9863, -3.707, 0.8984, -3.721, 0.9478, -3.729, 0.9572, -3.729, 0.9572, -3.721, 0.9478, -3.719, 0.9476, -3.728, 0.9576, -3.621, 0.9712, -3.625, 0.9871, -3.626, 0.9871, -3.622, 0.971, -3.728, 0.9576, -3.719, 0.9476, -3.693, 0.9697, -3.694, 0.9709, -3.622, 0.971, -3.626, 0.9871, -3.684, 0.9764, -3.686, 0.9729, -3.625, 0.9871, -3.613, 1.024, -3.626, 0.9871, -3.729, 0.9572, -3.728, 0.9576, -3.747, 0.9863, -3.728, 0.9576, -3.694, 0.9709, -3.747, 0.9863, -3.626, 0.9871, -3.613, 1.024, -3.684, 0.9764, -3.694, 0.9709, -3.684, 0.9764, -3.747, 0.9863, -3.684, 0.9764, -3.706, 1.032, -3.747, 0.9863, -3.621, 0.9712, -3.622, 0.971, -3.613, 0.9283, -3.721, 0.9478, -3.707, 0.8984, -3.719, 0.9476, -3.719, 0.9476, -3.707, 0.8984, -3.693, 0.9697, -3.622, 0.971, -3.686, 0.9729, -3.613, 0.9283, -3.613, 0.9283, -3.686, 0.9729, -3.707, 0.8984, -3.707, 0.8984, -3.686, 0.9729, -3.693, 0.9697, -3.693, 0.9697, -3.686, 0.9729, -3.694, 0.9709, -3.686, 0.9729, -3.684, 0.9764, -3.694, 0.9709, -4.056, 0.6216, -4.129, 0.6213, -4.126, 0.6057, -4.055, 0.6111, -4.009, 0.6263, -4.056, 0.6216, -4.055, 0.6111, -3.996, 0.6159, -4.206, 0.6163, -4.289, 0.6232, -4.31, 0.6033, -4.203, 0.5966, -4.129, 0.6213, -4.206, 0.6163, -4.203, 0.5966, -4.126, 0.6057, -4.194, 0.623, -4.189, 0.6243, -4.206, 0.6163, -4.129, 0.6213, -4.189, 0.6243, -4.304, 0.6275, -4.289, 0.6232, -4.206, 0.6163, -4.01, 0.6301, -4.024, 0.629, -4.056, 0.6216, -4.009, 0.6263, -4.024, 0.629, -4.194, 0.623, -4.129, 0.6213, -4.056, 0.6216, -3.808, 0.6057, -3.886, 0.5966, -3.827, 0.3867, -3.799, 0.422, -3.886, 0.5966, -3.993, 0.6033, -3.678, 0.01363, -3.827, 0.3867, -3.678, 0.6159, -3.737, 0.6111, -3.76, 0.4054, -3.678, 0.01363, -3.737, 0.6111, -3.808, 0.6057, -3.799, 0.422, -3.76, 0.4054, -3.799, 0.422, -3.827, 0.3867, -3.678, 0.01363, -3.76, 0.4054, -4.552, 0.6493, -4.55, 0.6938, -4.626, 0.6938, -4.627, 0.6493, -3.722, 0.663, -3.722, 0.7588, -3.734, 0.7218, -3.729, 0.7059, -3.856, 0.721, -3.816, 0.6331, -3.83, 0.6825, -3.837, 0.692, -3.837, 0.692, -3.83, 0.6825, -3.828, 0.6824, -3.837, 0.6924, -3.729, 0.7059, -3.734, 0.7218, -3.735, 0.7219, -3.73, 0.7058, -3.837, 0.6924, -3.828, 0.6824, -3.802, 0.7045, -3.803, 0.7057, -3.73, 0.7058, -3.735, 0.7219, -3.792, 0.7112, -3.795, 0.7077, -3.734, 0.7218, -3.722, 0.7588, -3.735, 0.7219, -3.837, 0.692, -3.837, 0.6924, -3.856, 0.721, -3.837, 0.6924, -3.803, 0.7057, -3.856, 0.721, -3.735, 0.7219, -3.722, 0.7588, -3.792, 0.7112, -3.803, 0.7057, -3.792, 0.7112, -3.856, 0.721, -3.792, 0.7112, -3.815, 0.7665, -3.856, 0.721, -3.729, 0.7059, -3.73, 0.7058, -3.722, 0.663, -3.83, 0.6825, -3.816, 0.6331, -3.828, 0.6824, -3.828, 0.6824, -3.816, 0.6331, -3.802, 0.7045, -3.73, 0.7058, -3.795, 0.7077, -3.722, 0.663, -3.722, 0.663, -3.795, 0.7077, -3.816, 0.6331, -3.816, 0.6331, -3.795, 0.7077, -3.802, 0.7045, -3.802, 0.7045, -3.795, 0.7077, -3.803, 0.7057, -3.795, 0.7077, -3.792, 0.7112, -3.803, 0.7057, -3.738, 0.6216, -3.811, 0.6213, -3.808, 0.6057, -3.737, 0.6111, -3.691, 0.6263, -3.738, 0.6216, -3.737, 0.6111, -3.678, 0.6159, -3.888, 0.6163, -3.972, 0.6232, -3.993, 0.6033, -3.886, 0.5966, -3.811, 0.6213, -3.888, 0.6163, -3.886, 0.5966, -3.808, 0.6057, -3.876, 0.623, -3.871, 0.6243, -3.888, 0.6163, -3.811, 0.6213, -3.871, 0.6243, -3.986, 0.6275, -3.972, 0.6232, -3.888, 0.6163, -3.693, 0.6301, -3.707, 0.629, -3.738, 0.6216, -3.691, 0.6263, -3.707, 0.629, -3.876, 0.623, -3.811, 0.6213, -3.738, 0.6216, -4.354, 0.1439, -4.363, 0.2214, -4.573, 0.1629, -4.538, 0.1344, -4.363, 0.2214, -4.356, 0.3285, -4.946, 0.01363, -4.573, 0.1629, -4.344, 0.01363, -4.349, 0.07278, -4.554, 0.09605, -4.946, 0.01363, -4.349, 0.07278, -4.354, 0.1439, -4.538, 0.1344, -4.554, 0.09605, -4.538, 0.1344, -4.573, 0.1629, -4.946, 0.01363, -4.554, 0.09605, -3.433, 1.171, -3.431, 1.216, -3.506, 1.216, -3.508, 1.171, -3.477, 1.065, -3.477, 1.16, -3.488, 1.123, -3.484, 1.108, -3.61, 1.123, -3.571, 1.035, -3.584, 1.084, -3.592, 1.094, -3.592, 1.094, -3.584, 1.084, -3.582, 1.084, -3.592, 1.094, -3.484, 1.108, -3.488, 1.123, -3.489, 1.123, -3.485, 1.107, -3.592, 1.094, -3.582, 1.084, -3.557, 1.106, -3.557, 1.107, -3.485, 1.107, -3.489, 1.123, -3.547, 1.113, -3.549, 1.109, -3.488, 1.123, -3.477, 1.16, -3.489, 1.123, -3.592, 1.094, -3.592, 1.094, -3.61, 1.123, -3.592, 1.094, -3.557, 1.107, -3.61, 1.123, -3.489, 1.123, -3.477, 1.16, -3.547, 1.113, -3.557, 1.107, -3.547, 1.113, -3.61, 1.123, -3.547, 1.113, -3.57, 1.168, -3.61, 1.123, -3.484, 1.108, -3.485, 1.107, -3.477, 1.065, -3.584, 1.084, -3.571, 1.035, -3.582, 1.084, -3.582, 1.084, -3.571, 1.035, -3.557, 1.106, -3.485, 1.107, -3.549, 1.109, -3.477, 1.065, -3.477, 1.065, -3.549, 1.109, -3.571, 1.035, -3.571, 1.035, -3.549, 1.109, -3.557, 1.106, -3.557, 1.106, -3.549, 1.109, -3.557, 1.107, -3.549, 1.109, -3.547, 1.113, -3.557, 1.107, -4.338, 0.07358, -4.338, 0.1471, -4.354, 0.1439, -4.349, 0.07278, -4.333, 0.02719, -4.338, 0.07358, -4.349, 0.07278, -4.344, 0.01363, -4.343, 0.224, -4.336, 0.3075, -4.356, 0.3285, -4.363, 0.2214, -4.338, 0.1471, -4.343, 0.224, -4.363, 0.2214, -4.354, 0.1439, -4.337, 0.2122, -4.335, 0.2072, -4.343, 0.224, -4.338, 0.1471, -4.335, 0.2072, -4.332, 0.3221, -4.336, 0.3075, -4.343, 0.224, -4.33, 0.02838, -4.331, 0.0424, -4.338, 0.07358, -4.333, 0.02719, -4.331, 0.0424, -4.337, 0.2122, -4.338, 0.1471, -4.338, 0.07358, -4.762, -0.0138, -4.839, -0.02291, -4.78, -0.2328, -4.752, -0.1974, -4.839, -0.02291, -4.946, -0.01613, -4.631, -0.6058, -4.78, -0.2328, -4.631, -0.003564, -4.69, -0.008337, -4.714, -0.2141, -4.631, -0.6058, -4.69, -0.008337, -4.762, -0.0138, -4.752, -0.1974, -4.714, -0.2141, -4.752, -0.1974, -4.78, -0.2328, -4.631, -0.6058, -4.714, -0.2141, -4.472, 0.6493, -4.471, 0.6938, -4.546, 0.6938, -4.547, 0.6493, -3.203, 0.9283, -3.203, 1.024, -3.215, 0.9871, -3.21, 0.9712, -3.337, 0.9863, -3.297, 0.8984, -3.311, 0.9478, -3.318, 0.9572, -3.318, 0.9572, -3.311, 0.9478, -3.309, 0.9476, -3.318, 0.9576, -3.21, 0.9712, -3.215, 0.9871, -3.216, 0.9871, -3.211, 0.971, -3.318, 0.9576, -3.309, 0.9476, -3.283, 0.9697, -3.283, 0.9709, -3.211, 0.971, -3.216, 0.9871, -3.273, 0.9764, -3.276, 0.9729, -3.215, 0.9871, -3.203, 1.024, -3.216, 0.9871, -3.318, 0.9572, -3.318, 0.9576, -3.337, 0.9863, -3.318, 0.9576, -3.283, 0.9709, -3.337, 0.9863, -3.216, 0.9871, -3.203, 1.024, -3.273, 0.9764, -3.283, 0.9709, -3.273, 0.9764, -3.337, 0.9863, -3.273, 0.9764, -3.296, 1.032, -3.337, 0.9863, -3.21, 0.9712, -3.211, 0.971, -3.203, 0.9283, -3.311, 0.9478, -3.297, 0.8984, -3.309, 0.9476, -3.309, 0.9476, -3.297, 0.8984, -3.283, 0.9697, -3.211, 0.971, -3.276, 0.9729, -3.203, 0.9283, -3.203, 0.9283, -3.276, 0.9729, -3.297, 0.8984, -3.297, 0.8984, -3.276, 0.9729, -3.283, 0.9697, -3.283, 0.9697, -3.276, 0.9729, -3.283, 0.9709, -3.276, 0.9729, -3.273, 0.9764, -3.283, 0.9709, -4.691, 0.002133, -4.765, 0.001839, -4.762, -0.0138, -4.69, -0.008337, -4.645, 0.006801, -4.691, 0.002133, -4.69, -0.008337, -4.631, -0.003564, -4.842, -0.003166, -4.925, 0.00377, -4.946, -0.01613, -4.839, -0.02291, -4.765, 0.001839, -4.842, -0.003166, -4.839, -0.02291, -4.762, -0.0138, -4.83, 0.003541, -4.825, 0.004865, -4.842, -0.003166, -4.765, 0.001839, -4.825, 0.004865, -4.94, 0.008058, -4.925, 0.00377, -4.842, -0.003166, -4.646, 0.01068, -4.66, 0.009517, -4.691, 0.002133, -4.645, 0.006801, -4.66, 0.009517, -4.83, 0.003541, -4.765, 0.001839, -4.691, 0.002133, -3.881, 1.49, -3.958, 1.481, -3.899, 1.271, -3.871, 1.307, -3.958, 1.481, -4.065, 1.488, -3.75, 0.8984, -3.899, 1.271, -3.75, 1.501, -3.809, 1.496, -3.833, 1.29, -3.75, 0.8984, -3.809, 1.496, -3.881, 1.49, -3.871, 1.307, -3.833, 1.29, -3.871, 1.307, -3.899, 1.271, -3.75, 0.8984, -3.833, 1.29, -3.592, 1.171, -3.591, 1.216, -3.666, 1.216, -3.668, 1.171, -3.585, 0.663, -3.585, 0.7588, -3.597, 0.7218, -3.592, 0.7059, -3.719, 0.721, -3.679, 0.6331, -3.693, 0.6825, -3.701, 0.692, -3.701, 0.692, -3.693, 0.6825, -3.691, 0.6824, -3.7, 0.6924, -3.592, 0.7059, -3.597, 0.7218, -3.598, 0.7219, -3.593, 0.7058, -3.7, 0.6924, -3.691, 0.6824, -3.665, 0.7045, -3.666, 0.7057, -3.593, 0.7058, -3.598, 0.7219, -3.656, 0.7112, -3.658, 0.7077, -3.597, 0.7218, -3.585, 0.7588, -3.598, 0.7219, -3.701, 0.692, -3.7, 0.6924, -3.719, 0.721, -3.7, 0.6924, -3.666, 0.7057, -3.719, 0.721, -3.598, 0.7219, -3.585, 0.7588, -3.656, 0.7112, -3.666, 0.7057, -3.656, 0.7112, -3.719, 0.721, -3.656, 0.7112, -3.678, 0.7665, -3.719, 0.721, -3.592, 0.7059, -3.593, 0.7058, -3.585, 0.663, -3.693, 0.6825, -3.679, 0.6331, -3.691, 0.6824, -3.691, 0.6824, -3.679, 0.6331, -3.665, 0.7045, -3.593, 0.7058, -3.658, 0.7077, -3.585, 0.663, -3.585, 0.663, -3.658, 0.7077, -3.679, 0.6331, -3.679, 0.6331, -3.658, 0.7077, -3.665, 0.7045, -3.665, 0.7045, -3.658, 0.7077, -3.666, 0.7057, -3.658, 0.7077, -3.656, 0.7112, -3.666, 0.7057, -3.81, 1.506, -3.884, 1.506, -3.881, 1.49, -3.809, 1.496, -3.764, 1.511, -3.81, 1.506, -3.809, 1.496, -3.75, 1.501, -3.961, 1.501, -4.044, 1.508, -4.065, 1.488, -3.958, 1.481, -3.884, 1.506, -3.961, 1.501, -3.958, 1.481, -3.881, 1.49, -3.949, 1.508, -3.944, 1.509, -3.961, 1.501, -3.884, 1.506, -3.944, 1.509, -4.059, 1.512, -4.044, 1.508, -3.961, 1.501, -3.765, 1.515, -3.779, 1.514, -3.81, 1.506, -3.764, 1.511, -3.779, 1.514, -3.949, 1.508, -3.884, 1.506, -3.81, 1.506, -3.808, -0.0138, -3.886, -0.02291, -3.827, -0.2328, -3.799, -0.1974, -3.886, -0.02291, -3.993, -0.01613, -3.678, -0.6058, -3.827, -0.2328, -3.678, -0.003565, -3.737, -0.008337, -3.76, -0.2141, -3.678, -0.6058, -3.737, -0.008337, -3.808, -0.0138, -3.799, -0.1974, -3.76, -0.2141, -3.799, -0.1974, -3.827, -0.2328, -3.678, -0.6058, -3.76, -0.2141, -4.472, 0.6968, -4.471, 0.7413, -4.546, 0.7413, -4.547, 0.6968, -3.448, 0.663, -3.448, 0.7588, -3.46, 0.7218, -3.455, 0.7059, -3.582, 0.721, -3.542, 0.6331, -3.556, 0.6825, -3.564, 0.692, -3.564, 0.692, -3.556, 0.6825, -3.554, 0.6824, -3.563, 0.6924, -3.455, 0.7059, -3.46, 0.7218, -3.461, 0.7219, -3.456, 0.7058, -3.563, 0.6924, -3.554, 0.6824, -3.528, 0.7045, -3.529, 0.7057, -3.456, 0.7058, -3.461, 0.7219, -3.519, 0.7112, -3.521, 0.7077, -3.46, 0.7218, -3.448, 0.7588, -3.461, 0.7219, -3.564, 0.692, -3.563, 0.6924, -3.582, 0.721, -3.563, 0.6924, -3.529, 0.7057, -3.582, 0.721, -3.461, 0.7219, -3.448, 0.7588, -3.519, 0.7112, -3.529, 0.7057, -3.519, 0.7112, -3.582, 0.721, -3.519, 0.7112, -3.541, 0.7665, -3.582, 0.721, -3.455, 0.7059, -3.456, 0.7058, -3.448, 0.663, -3.556, 0.6825, -3.542, 0.6331, -3.554, 0.6824, -3.554, 0.6824, -3.542, 0.6331, -3.528, 0.7045, -3.456, 0.7058, -3.521, 0.7077, -3.448, 0.663, -3.448, 0.663, -3.521, 0.7077, -3.542, 0.6331, -3.542, 0.6331, -3.521, 0.7077, -3.528, 0.7045, -3.528, 0.7045, -3.521, 0.7077, -3.529, 0.7057, -3.521, 0.7077, -3.519, 0.7112, -3.529, 0.7057, -3.738, 0.002133, -3.811, 0.001839, -3.808, -0.0138, -3.737, -0.008337, -3.691, 0.006801, -3.738, 0.002133, -3.737, -0.008337, -3.678, -0.003565, -3.888, -0.003166, -3.972, 0.00377, -3.993, -0.01613, -3.886, -0.02291, -3.811, 0.001839, -3.888, -0.003166, -3.886, -0.02291, -3.808, -0.0138, -3.876, 0.003541, -3.871, 0.004865, -3.888, -0.003166, -3.811, 0.001839, -3.871, 0.004865, -3.986, 0.008058, -3.972, 0.00377, -3.888, -0.003166, -3.693, 0.01068, -3.707, 0.009517, -3.738, 0.002133, -3.691, 0.006801, -3.707, 0.009517, -3.876, 0.003541, -3.811, 0.001839, -3.738, 0.002133, -4.834, 1.49, -4.911, 1.481, -4.853, 1.271, -4.824, 1.307, -4.911, 1.481, -5.019, 1.488, -4.704, 0.8984, -4.853, 1.271, -4.704, 1.501, -4.763, 1.496, -4.786, 1.29, -4.704, 0.8984, -4.763, 1.496, -4.834, 1.49, -4.824, 1.307, -4.786, 1.29, -4.824, 1.307, -4.853, 1.271, -4.704, 0.8984, -4.786, 1.29, -4.632, 0.6968, -4.63, 0.7413, -4.705, 0.7413, -4.707, 0.6968, -3.34, 0.9283, -3.34, 1.024, -3.351, 0.9871, -3.347, 0.9712, -3.474, 0.9863, -3.434, 0.8984, -3.448, 0.9478, -3.455, 0.9572, -3.455, 0.9572, -3.448, 0.9478, -3.445, 0.9476, -3.455, 0.9576, -3.347, 0.9712, -3.351, 0.9871, -3.352, 0.9871, -3.348, 0.971, -3.455, 0.9576, -3.445, 0.9476, -3.42, 0.9697, -3.42, 0.9709, -3.348, 0.971, -3.352, 0.9871, -3.41, 0.9764, -3.412, 0.9729, -3.351, 0.9871, -3.34, 1.024, -3.352, 0.9871, -3.455, 0.9572, -3.455, 0.9576, -3.474, 0.9863, -3.455, 0.9576, -3.42, 0.9709, -3.474, 0.9863, -3.352, 0.9871, -3.34, 1.024, -3.41, 0.9764, -3.42, 0.9709, -3.41, 0.9764, -3.474, 0.9863, -3.41, 0.9764, -3.433, 1.032, -3.474, 0.9863, -3.347, 0.9712, -3.348, 0.971, -3.34, 0.9283, -3.448, 0.9478, -3.434, 0.8984, -3.445, 0.9476, -3.445, 0.9476, -3.434, 0.8984, -3.42, 0.9697, -3.348, 0.971, -3.412, 0.9729, -3.34, 0.9283, -3.34, 0.9283, -3.412, 0.9729, -3.434, 0.8984, -3.434, 0.8984, -3.412, 0.9729, -3.42, 0.9697, -3.42, 0.9697, -3.412, 0.9729, -3.42, 0.9709, -3.412, 0.9729, -3.41, 0.9764, -3.42, 0.9709, -4.764, 1.506, -4.837, 1.506, -4.834, 1.49, -4.763, 1.496, -4.717, 1.511, -4.764, 1.506, -4.763, 1.496, -4.704, 1.501, -4.914, 1.501, -4.997, 1.508, -5.019, 1.488, -4.911, 1.481, -4.837, 1.506, -4.914, 1.501, -4.911, 1.481, -4.834, 1.49, -4.902, 1.508, -4.897, 1.509, -4.914, 1.501, -4.837, 1.506, -4.897, 1.509, -5.012, 1.512, -4.997, 1.508, -4.914, 1.501, -4.718, 1.515, -4.732, 1.514, -4.764, 1.506, -4.717, 1.511, -4.732, 1.514, -4.902, 1.508, -4.837, 1.506, -4.764, 1.506, -3.49, -0.0138, -3.568, -0.02291, -3.509, -0.2328, -3.481, -0.1974, -3.568, -0.02291, -3.675, -0.01613, -3.36, -0.6058, -3.509, -0.2328, -3.36, -0.003565, -3.419, -0.008337, -3.442, -0.2141, -3.36, -0.6058, -3.419, -0.008337, -3.49, -0.0138, -3.481, -0.1974, -3.442, -0.2141, -3.481, -0.1974, -3.509, -0.2328, -3.36, -0.6058, -3.442, -0.2141, -4.711, 0.6968, -4.71, 0.7413, -4.785, 0.7413, -4.787, 0.6968, -3.477, 0.9283, -3.477, 1.024, -3.488, 0.9871, -3.484, 0.9712, -3.61, 0.9863, -3.571, 0.8984, -3.584, 0.9478, -3.592, 0.9572, -3.592, 0.9572, -3.584, 0.9478, -3.582, 0.9476, -3.592, 0.9576, -3.484, 0.9712, -3.488, 0.9871, -3.489, 0.9871, -3.485, 0.971, -3.592, 0.9576, -3.582, 0.9476, -3.557, 0.9697, -3.557, 0.9709, -3.485, 0.971, -3.489, 0.9871, -3.547, 0.9764, -3.549, 0.9729, -3.488, 0.9871, -3.477, 1.024, -3.489, 0.9871, -3.592, 0.9572, -3.592, 0.9576, -3.61, 0.9863, -3.592, 0.9576, -3.557, 0.9709, -3.61, 0.9863, -3.489, 0.9871, -3.477, 1.024, -3.547, 0.9764, -3.557, 0.9709, -3.547, 0.9764, -3.61, 0.9863, -3.547, 0.9764, -3.57, 1.032, -3.61, 0.9863, -3.484, 0.9712, -3.485, 0.971, -3.477, 0.9283, -3.584, 0.9478, -3.571, 0.8984, -3.582, 0.9476, -3.582, 0.9476, -3.571, 0.8984, -3.557, 0.9697, -3.485, 0.971, -3.549, 0.9729, -3.477, 0.9283, -3.477, 0.9283, -3.549, 0.9729, -3.571, 0.8984, -3.571, 0.8984, -3.549, 0.9729, -3.557, 0.9697, -3.557, 0.9697, -3.549, 0.9729, -3.557, 0.9709, -3.549, 0.9729, -3.547, 0.9764, -3.557, 0.9709, -3.42, 0.002133, -3.493, 0.001839, -3.49, -0.0138, -3.419, -0.008337, -3.374, 0.006801, -3.42, 0.002133, -3.419, -0.008337, -3.36, -0.003565, -3.57, -0.003166, -3.654, 0.00377, -3.675, -0.01613, -3.568, -0.02291, -3.493, 0.001839, -3.57, -0.003166, -3.568, -0.02291, -3.49, -0.0138, -3.559, 0.003541, -3.554, 0.004865, -3.57, -0.003166, -3.493, 0.001839, -3.554, 0.004865, -3.668, 0.008058, -3.654, 0.00377, -3.57, -0.003166, -3.375, 0.01068, -3.389, 0.009517, -3.42, 0.002133, -3.374, 0.006801, -3.389, 0.009517, -3.559, 0.003541, -3.493, 0.001839, -3.42, 0.002133, -3.172, 0.6057, -3.25, 0.5966, -3.191, 0.3867, -3.163, 0.422, -3.25, 0.5966, -3.357, 0.6033, -3.042, 0.01363, -3.191, 0.3867, -3.042, 0.6159, -3.101, 0.6111, -3.125, 0.4054, -3.042, 0.01363, -3.101, 0.6111, -3.172, 0.6057, -3.163, 0.422, -3.125, 0.4054, -3.163, 0.422, -3.191, 0.3867, -3.042, 0.01363, -3.125, 0.4054, -4.871, 0.6968, -4.869, 0.7413, -4.945, 0.7413, -4.946, 0.6968, -3.311, 0.663, -3.311, 0.7588, -3.323, 0.7218, -3.319, 0.7059, -3.445, 0.721, -3.405, 0.6331, -3.419, 0.6825, -3.427, 0.692, -3.427, 0.692, -3.419, 0.6825, -3.417, 0.6824, -3.426, 0.6924, -3.319, 0.7059, -3.323, 0.7218, -3.324, 0.7219, -3.32, 0.7058, -3.426, 0.6924, -3.417, 0.6824, -3.392, 0.7045, -3.392, 0.7057, -3.32, 0.7058, -3.324, 0.7219, -3.382, 0.7112, -3.384, 0.7077, -3.323, 0.7218, -3.311, 0.7588, -3.324, 0.7219, -3.427, 0.692, -3.426, 0.6924, -3.445, 0.721, -3.426, 0.6924, -3.392, 0.7057, -3.445, 0.721, -3.324, 0.7219, -3.311, 0.7588, -3.382, 0.7112, -3.392, 0.7057, -3.382, 0.7112, -3.445, 0.721, -3.382, 0.7112, -3.404, 0.7665, -3.445, 0.721, -3.319, 0.7059, -3.32, 0.7058, -3.311, 0.663, -3.419, 0.6825, -3.405, 0.6331, -3.417, 0.6824, -3.417, 0.6824, -3.405, 0.6331, -3.392, 0.7045, -3.32, 0.7058, -3.384, 0.7077, -3.311, 0.663, -3.311, 0.663, -3.384, 0.7077, -3.405, 0.6331, -3.405, 0.6331, -3.384, 0.7077, -3.392, 0.7045, -3.392, 0.7045, -3.384, 0.7077, -3.392, 0.7057, -3.384, 0.7077, -3.382, 0.7112, -3.392, 0.7057, -3.102, 0.6216, -3.176, 0.6213, -3.172, 0.6057, -3.101, 0.6111, -3.056, 0.6263, -3.102, 0.6216, -3.101, 0.6111, -3.042, 0.6159, -3.253, 0.6163, -3.336, 0.6232, -3.357, 0.6033, -3.25, 0.5966, -3.176, 0.6213, -3.253, 0.6163, -3.25, 0.5966, -3.172, 0.6057, -3.241, 0.623, -3.236, 0.6243, -3.253, 0.6163, -3.176, 0.6213, -3.236, 0.6243, -3.351, 0.6275, -3.336, 0.6232, -3.253, 0.6163, -3.057, 0.6301, -3.071, 0.629, -3.102, 0.6216, -3.056, 0.6263, -3.071, 0.629, -3.241, 0.623, -3.176, 0.6213, -3.102, 0.6216, -4.198, 1.49, -4.276, 1.481, -4.217, 1.271, -4.189, 1.307, -4.276, 1.481, -4.383, 1.488, -4.068, 0.8984, -4.217, 1.271, -4.068, 1.501, -4.127, 1.496, -4.15, 1.29, -4.068, 0.8984, -4.127, 1.496, -4.198, 1.49, -4.189, 1.307, -4.15, 1.29, -4.189, 1.307, -4.217, 1.271, -4.068, 0.8984, -4.15, 1.29, -3.353, 1.171, -3.351, 1.216, -3.427, 1.216, -3.428, 1.171, -3.34, 1.065, -3.34, 1.16, -3.351, 1.123, -3.347, 1.108, -3.474, 1.123, -3.434, 1.035, -3.448, 1.084, -3.455, 1.094, -3.455, 1.094, -3.448, 1.084, -3.445, 1.084, -3.455, 1.094, -3.347, 1.108, -3.351, 1.123, -3.352, 1.123, -3.348, 1.107, -3.455, 1.094, -3.445, 1.084, -3.42, 1.106, -3.42, 1.107, -3.348, 1.107, -3.352, 1.123, -3.41, 1.113, -3.412, 1.109, -3.351, 1.123, -3.34, 1.16, -3.352, 1.123, -3.455, 1.094, -3.455, 1.094, -3.474, 1.123, -3.455, 1.094, -3.42, 1.107, -3.474, 1.123, -3.352, 1.123, -3.34, 1.16, -3.41, 1.113, -3.42, 1.107, -3.41, 1.113, -3.474, 1.123, -3.41, 1.113, -3.433, 1.168, -3.474, 1.123, -3.347, 1.108, -3.348, 1.107, -3.34, 1.065, -3.448, 1.084, -3.434, 1.035, -3.445, 1.084, -3.445, 1.084, -3.434, 1.035, -3.42, 1.106, -3.348, 1.107, -3.412, 1.109, -3.34, 1.065, -3.34, 1.065, -3.412, 1.109, -3.434, 1.035, -3.434, 1.035, -3.412, 1.109, -3.42, 1.106, -3.42, 1.106, -3.412, 1.109, -3.42, 1.107, -3.412, 1.109, -3.41, 1.113, -3.42, 1.107, -4.128, 1.506, -4.202, 1.506, -4.198, 1.49, -4.127, 1.496, -4.082, 1.511, -4.128, 1.506, -4.127, 1.496, -4.068, 1.501, -4.278, 1.501, -4.362, 1.508, -4.383, 1.488, -4.276, 1.481, -4.202, 1.506, -4.278, 1.501, -4.276, 1.481, -4.198, 1.49, -4.267, 1.508, -4.262, 1.509, -4.278, 1.501, -4.202, 1.506, -4.262, 1.509, -4.376, 1.512, -4.362, 1.508, -4.278, 1.501, -4.083, 1.515, -4.097, 1.514, -4.128, 1.506, -4.082, 1.511, -4.097, 1.514, -4.267, 1.508, -4.202, 1.506, -4.128, 1.506, -3.172, -0.0138, -3.25, -0.02291, -3.191, -0.2328, -3.163, -0.1974, -3.25, -0.02291, -3.357, -0.01613, -3.042, -0.6058, -3.191, -0.2328, -3.042, -0.003565, -3.101, -0.008338, -3.125, -0.2141, -3.042, -0.6058, -3.101, -0.008338, -3.172, -0.0138, -3.163, -0.1974, -3.125, -0.2141, -3.163, -0.1974, -3.191, -0.2328, -3.042, -0.6058, -3.125, -0.2141, -4.632, 0.6493, -4.63, 0.6938, -4.705, 0.6938, -4.707, 0.6493, -3.203, 1.065, -3.203, 1.16, -3.215, 1.123, -3.21, 1.108, -3.337, 1.123, -3.297, 1.035, -3.311, 1.084, -3.318, 1.094, -3.318, 1.094, -3.311, 1.084, -3.309, 1.084, -3.318, 1.094, -3.21, 1.108, -3.215, 1.123, -3.216, 1.123, -3.211, 1.107, -3.318, 1.094, -3.309, 1.084, -3.283, 1.106, -3.283, 1.107, -3.211, 1.107, -3.216, 1.123, -3.273, 1.113, -3.276, 1.109, -3.215, 1.123, -3.203, 1.16, -3.216, 1.123, -3.318, 1.094, -3.318, 1.094, -3.337, 1.123, -3.318, 1.094, -3.283, 1.107, -3.337, 1.123, -3.216, 1.123, -3.203, 1.16, -3.273, 1.113, -3.283, 1.107, -3.273, 1.113, -3.337, 1.123, -3.273, 1.113, -3.296, 1.168, -3.337, 1.123, -3.21, 1.108, -3.211, 1.107, -3.203, 1.065, -3.311, 1.084, -3.297, 1.035, -3.309, 1.084, -3.309, 1.084, -3.297, 1.035, -3.283, 1.106, -3.211, 1.107, -3.276, 1.109, -3.203, 1.065, -3.203, 1.065, -3.276, 1.109, -3.297, 1.035, -3.297, 1.035, -3.276, 1.109, -3.283, 1.106, -3.283, 1.106, -3.276, 1.109, -3.283, 1.107, -3.276, 1.109, -3.273, 1.113, -3.283, 1.107, -3.102, 0.002133, -3.176, 0.001838, -3.172, -0.0138, -3.101, -0.008338, -3.056, 0.0068, -3.102, 0.002133, -3.101, -0.008338, -3.042, -0.003565, -3.253, -0.003166, -3.336, 0.003769, -3.357, -0.01613, -3.25, -0.02291, -3.176, 0.001838, -3.253, -0.003166, -3.25, -0.02291, -3.172, -0.0138, -3.241, 0.00354, -3.236, 0.004865, -3.253, -0.003166, -3.176, 0.001838, -3.236, 0.004865, -3.351, 0.008057, -3.336, 0.003769, -3.253, -0.003166, -3.057, 0.01068, -3.071, 0.009516, -3.102, 0.002133, -3.056, 0.0068, -3.071, 0.009516, -3.241, 0.00354, -3.176, 0.001838, -3.102, 0.002133, -4.354, 0.4617, -4.363, 0.5392, -4.573, 0.4807, -4.538, 0.4522, -4.363, 0.5392, -4.356, 0.6463, -4.946, 0.3314, -4.573, 0.4807, -4.344, 0.3314, -4.349, 0.3906, -4.554, 0.4139, -4.946, 0.3314, -4.349, 0.3906, -4.354, 0.4617, -4.538, 0.4522, -4.554, 0.4139, -4.538, 0.4522, -4.573, 0.4807, -4.946, 0.3314, -4.554, 0.4139, -4.392, 0.6968, -4.391, 0.7413, -4.466, 0.7413, -4.468, 0.6968, -3.066, 0.9283, -3.066, 1.024, -3.078, 0.9871, -3.073, 0.9712, -3.2, 0.9863, -3.16, 0.8984, -3.174, 0.9478, -3.182, 0.9572, -3.182, 0.9572, -3.174, 0.9478, -3.172, 0.9476, -3.181, 0.9576, -3.073, 0.9712, -3.078, 0.9871, -3.079, 0.9871, -3.074, 0.971, -3.181, 0.9576, -3.172, 0.9476, -3.146, 0.9697, -3.147, 0.9709, -3.074, 0.971, -3.079, 0.9871, -3.136, 0.9764, -3.139, 0.9729, -3.078, 0.9871, -3.066, 1.024, -3.079, 0.9871, -3.182, 0.9572, -3.181, 0.9576, -3.2, 0.9863, -3.181, 0.9576, -3.147, 0.9709, -3.2, 0.9863, -3.079, 0.9871, -3.066, 1.024, -3.136, 0.9764, -3.147, 0.9709, -3.136, 0.9764, -3.2, 0.9863, -3.136, 0.9764, -3.159, 1.032, -3.2, 0.9863, -3.073, 0.9712, -3.074, 0.971, -3.066, 0.9283, -3.174, 0.9478, -3.16, 0.8984, -3.172, 0.9476, -3.172, 0.9476, -3.16, 0.8984, -3.146, 0.9697, -3.074, 0.971, -3.139, 0.9729, -3.066, 0.9283, -3.066, 0.9283, -3.139, 0.9729, -3.16, 0.8984, -3.16, 0.8984, -3.139, 0.9729, -3.146, 0.9697, -3.146, 0.9697, -3.139, 0.9729, -3.147, 0.9709, -3.139, 0.9729, -3.136, 0.9764, -3.147, 0.9709, -4.338, 0.3914, -4.338, 0.4649, -4.354, 0.4617, -4.349, 0.3906, -4.333, 0.345, -4.338, 0.3914, -4.349, 0.3906, -4.344, 0.3314, -4.343, 0.5418, -4.336, 0.6253, -4.356, 0.6463, -4.363, 0.5392, -4.338, 0.4649, -4.343, 0.5418, -4.363, 0.5392, -4.354, 0.4617, -4.337, 0.53, -4.335, 0.525, -4.343, 0.5418, -4.338, 0.4649, -4.335, 0.525, -4.332, 0.6399, -4.336, 0.6253, -4.343, 0.5418, -4.33, 0.3462, -4.331, 0.3602, -4.338, 0.3914, -4.333, 0.345, -4.331, 0.3602, -4.337, 0.53, -4.338, 0.4649, -4.338, 0.3914, -4.444, -0.0138, -4.521, -0.02291, -4.463, -0.2328, -4.434, -0.1974, -4.521, -0.02291, -4.628, -0.01613, -4.313, -0.6058, -4.463, -0.2328, -4.313, -0.003565, -4.373, -0.008337, -4.396, -0.2141, -4.313, -0.6058, -4.373, -0.008337, -4.444, -0.0138, -4.434, -0.1974, -4.396, -0.2141, -4.434, -0.1974, -4.463, -0.2328, -4.313, -0.6058, -4.396, -0.2141, -4.791, 0.6493, -4.79, 0.6938, -4.865, 0.6938, -4.866, 0.6493, -4.177, 0.663, -4.177, 0.7588, -4.188, 0.7218, -4.184, 0.7059, -4.31, 0.721, -4.271, 0.6331, -4.284, 0.6825, -4.292, 0.692, -4.292, 0.692, -4.284, 0.6825, -4.282, 0.6823, -4.292, 0.6924, -4.184, 0.7059, -4.188, 0.7218, -4.189, 0.7219, -4.185, 0.7058, -4.292, 0.6924, -4.282, 0.6823, -4.257, 0.7045, -4.257, 0.7057, -4.185, 0.7058, -4.189, 0.7219, -4.247, 0.7112, -4.249, 0.7077, -4.188, 0.7218, -4.177, 0.7588, -4.189, 0.7219, -4.292, 0.692, -4.292, 0.6924, -4.31, 0.721, -4.292, 0.6924, -4.257, 0.7057, -4.31, 0.721, -4.189, 0.7219, -4.177, 0.7588, -4.247, 0.7112, -4.257, 0.7057, -4.247, 0.7112, -4.31, 0.721, -4.247, 0.7112, -4.27, 0.7665, -4.31, 0.721, -4.184, 0.7059, -4.185, 0.7058, -4.177, 0.663, -4.284, 0.6825, -4.271, 0.6331, -4.282, 0.6823, -4.282, 0.6823, -4.271, 0.6331, -4.257, 0.7045, -4.185, 0.7058, -4.249, 0.7077, -4.177, 0.663, -4.177, 0.663, -4.249, 0.7077, -4.271, 0.6331, -4.271, 0.6331, -4.249, 0.7077, -4.257, 0.7045, -4.257, 0.7045, -4.249, 0.7077, -4.257, 0.7057, -4.249, 0.7077, -4.247, 0.7112, -4.257, 0.7057, -4.373, 0.002133, -4.447, 0.001839, -4.444, -0.0138, -4.373, -0.008337, -4.327, 0.0068, -4.373, 0.002133, -4.373, -0.008337, -4.313, -0.003565, -4.524, -0.003165, -4.607, 0.003769, -4.628, -0.01613, -4.521, -0.02291, -4.447, 0.001839, -4.524, -0.003165, -4.521, -0.02291, -4.444, -0.0138, -4.512, 0.003541, -4.507, 0.004865, -4.524, -0.003165, -4.447, 0.001839, -4.507, 0.004865, -4.622, 0.008057, -4.607, 0.003769, -4.524, -0.003165, -4.328, 0.01068, -4.342, 0.009516, -4.373, 0.002133, -4.327, 0.0068, -4.342, 0.009516, -4.512, 0.003541, -4.447, 0.001839, -4.373, 0.002133, -3.49, 0.6057, -3.568, 0.5966, -3.509, 0.3867, -3.481, 0.422, -3.568, 0.5966, -3.675, 0.6033, -3.36, 0.01363, -3.509, 0.3867, -3.36, 0.6159, -3.419, 0.6111, -3.442, 0.4054, -3.36, 0.01363, -3.419, 0.6111, -3.49, 0.6057, -3.481, 0.422, -3.442, 0.4054, -3.481, 0.422, -3.509, 0.3867, -3.36, 0.01363, -3.442, 0.4054, -3.672, 1.171, -3.67, 1.216, -3.746, 1.216, -3.747, 1.171, -3.859, 0.663, -3.859, 0.7588, -3.871, 0.7218, -3.866, 0.7059, -3.993, 0.721, -3.953, 0.6331, -3.967, 0.6825, -3.974, 0.692, -3.974, 0.692, -3.967, 0.6825, -3.965, 0.6824, -3.974, 0.6924, -3.866, 0.7059, -3.871, 0.7218, -3.871, 0.7219, -3.867, 0.7058, -3.974, 0.6924, -3.965, 0.6824, -3.939, 0.7045, -3.939, 0.7057, -3.867, 0.7058, -3.871, 0.7219, -3.929, 0.7112, -3.932, 0.7077, -3.871, 0.7218, -3.859, 0.7588, -3.871, 0.7219, -3.974, 0.692, -3.974, 0.6924, -3.993, 0.721, -3.974, 0.6924, -3.939, 0.7057, -3.993, 0.721, -3.871, 0.7219, -3.859, 0.7588, -3.929, 0.7112, -3.939, 0.7057, -3.929, 0.7112, -3.993, 0.721, -3.929, 0.7112, -3.952, 0.7665, -3.993, 0.721, -3.866, 0.7059, -3.867, 0.7058, -3.859, 0.663, -3.967, 0.6825, -3.953, 0.6331, -3.965, 0.6824, -3.965, 0.6824, -3.953, 0.6331, -3.939, 0.7045, -3.867, 0.7058, -3.932, 0.7077, -3.859, 0.663, -3.859, 0.663, -3.932, 0.7077, -3.953, 0.6331, -3.953, 0.6331, -3.932, 0.7077, -3.939, 0.7045, -3.939, 0.7045, -3.932, 0.7077, -3.939, 0.7057, -3.932, 0.7077, -3.929, 0.7112, -3.939, 0.7057, -3.42, 0.6216, -3.493, 0.6213, -3.49, 0.6057, -3.419, 0.6111, -3.374, 0.6263, -3.42, 0.6216, -3.419, 0.6111, -3.36, 0.6159, -3.57, 0.6163, -3.654, 0.6232, -3.675, 0.6033, -3.568, 0.5966, -3.493, 0.6213, -3.57, 0.6163, -3.568, 0.5966, -3.49, 0.6057, -3.559, 0.623, -3.554, 0.6243, -3.57, 0.6163, -3.493, 0.6213, -3.554, 0.6243, -3.668, 0.6275, -3.654, 0.6232, -3.57, 0.6163, -3.375, 0.6301, -3.389, 0.629, -3.42, 0.6216, -3.374, 0.6263, -3.389, 0.629, -3.559, 0.623, -3.493, 0.6213, -3.42, 0.6216, -4.126, -0.0138, -4.203, -0.02291, -4.145, -0.2328, -4.116, -0.1974, -4.203, -0.02291, -4.31, -0.01613, -3.996, -0.6058, -4.145, -0.2328, -3.996, -0.003565, -4.055, -0.008337, -4.078, -0.2141, -3.996, -0.6058, -4.055, -0.008337, -4.126, -0.0138, -4.116, -0.1974, -4.078, -0.2141, -4.116, -0.1974, -4.145, -0.2328, -3.996, -0.6058, -4.078, -0.2141, -4.871, 0.6493, -4.869, 0.6938, -4.945, 0.6938, -4.946, 0.6493, -3.613, 1.065, -3.613, 1.16, -3.625, 1.123, -3.621, 1.108, -3.747, 1.123, -3.707, 1.035, -3.721, 1.084, -3.729, 1.094, -3.729, 1.094, -3.721, 1.084, -3.719, 1.084, -3.728, 1.094, -3.621, 1.108, -3.625, 1.123, -3.626, 1.123, -3.622, 1.107, -3.728, 1.094, -3.719, 1.084, -3.693, 1.106, -3.694, 1.107, -3.622, 1.107, -3.626, 1.123, -3.684, 1.113, -3.686, 1.109, -3.625, 1.123, -3.613, 1.16, -3.626, 1.123, -3.729, 1.094, -3.728, 1.094, -3.747, 1.123, -3.728, 1.094, -3.694, 1.107, -3.747, 1.123, -3.626, 1.123, -3.613, 1.16, -3.684, 1.113, -3.694, 1.107, -3.684, 1.113, -3.747, 1.123, -3.684, 1.113, -3.706, 1.168, -3.747, 1.123, -3.621, 1.108, -3.622, 1.107, -3.613, 1.065, -3.721, 1.084, -3.707, 1.035, -3.719, 1.084, -3.719, 1.084, -3.707, 1.035, -3.693, 1.106, -3.622, 1.107, -3.686, 1.109, -3.613, 1.065, -3.613, 1.065, -3.686, 1.109, -3.707, 1.035, -3.707, 1.035, -3.686, 1.109, -3.693, 1.106, -3.693, 1.106, -3.686, 1.109, -3.694, 1.107, -3.686, 1.109, -3.684, 1.113, -3.694, 1.107, -4.056, 0.002133, -4.129, 0.001839, -4.126, -0.0138, -4.055, -0.008337, -4.009, 0.0068, -4.056, 0.002133, -4.055, -0.008337, -3.996, -0.003565, -4.206, -0.003165, -4.289, 0.003769, -4.31, -0.01613, -4.203, -0.02291, -4.129, 0.001839, -4.206, -0.003165, -4.203, -0.02291, -4.126, -0.0138, -4.194, 0.003541, -4.189, 0.004865, -4.206, -0.003165, -4.129, 0.001839, -4.189, 0.004865, -4.304, 0.008057, -4.289, 0.003769, -4.206, -0.003165, -4.01, 0.01068, -4.024, 0.009516, -4.056, 0.002133, -4.009, 0.0068, -4.024, 0.009516, -4.194, 0.003541, -4.129, 0.001839, -4.056, 0.002133, -4.516, 1.49, -4.594, 1.481, -4.535, 1.271, -4.507, 1.307, -4.594, 1.481, -4.701, 1.488, -4.386, 0.8984, -4.535, 1.271, -4.386, 1.501, -4.445, 1.496, -4.468, 1.29, -4.386, 0.8984, -4.445, 1.496, -4.516, 1.49, -4.507, 1.307, -4.468, 1.29, -4.507, 1.307, -4.535, 1.271, -4.386, 0.8984, -4.468, 1.29, -3.513, 1.171, -3.511, 1.216, -3.586, 1.216, -3.588, 1.171, -4.04, 0.663, -4.04, 0.7588, -4.052, 0.7218, -4.047, 0.7059, -4.174, 0.721, -4.134, 0.6331, -4.148, 0.6825, -4.155, 0.692, -4.155, 0.692, -4.148, 0.6825, -4.145, 0.6823, -4.155, 0.6924, -4.047, 0.7059, -4.052, 0.7218, -4.052, 0.7219, -4.048, 0.7058, -4.155, 0.6924, -4.145, 0.6823, -4.12, 0.7045, -4.12, 0.7057, -4.048, 0.7058, -4.052, 0.7219, -4.11, 0.7112, -4.112, 0.7077, -4.052, 0.7218, -4.04, 0.7588, -4.052, 0.7219, -4.155, 0.692, -4.155, 0.6924, -4.174, 0.721, -4.155, 0.6924, -4.12, 0.7057, -4.174, 0.721, -4.052, 0.7219, -4.04, 0.7588, -4.11, 0.7112, -4.12, 0.7057, -4.11, 0.7112, -4.174, 0.721, -4.11, 0.7112, -4.133, 0.7665, -4.174, 0.721, -4.047, 0.7059, -4.048, 0.7058, -4.04, 0.663, -4.148, 0.6825, -4.134, 0.6331, -4.145, 0.6823, -4.145, 0.6823, -4.134, 0.6331, -4.12, 0.7045, -4.048, 0.7058, -4.112, 0.7077, -4.04, 0.663, -4.04, 0.663, -4.112, 0.7077, -4.134, 0.6331, -4.134, 0.6331, -4.112, 0.7077, -4.12, 0.7045, -4.12, 0.7045, -4.112, 0.7077, -4.12, 0.7057, -4.112, 0.7077, -4.11, 0.7112, -4.12, 0.7057, -4.446, 1.506, -4.519, 1.506, -4.516, 1.49, -4.445, 1.496, -4.399, 1.511, -4.446, 1.506, -4.445, 1.496, -4.386, 1.501, -4.596, 1.501, -4.68, 1.508, -4.701, 1.488, -4.594, 1.481, -4.519, 1.506, -4.596, 1.501, -4.594, 1.481, -4.516, 1.49, -4.584, 1.508, -4.579, 1.509, -4.596, 1.501, -4.519, 1.506, -4.579, 1.509, -4.694, 1.512, -4.68, 1.508, -4.596, 1.501, -4.401, 1.515, -4.415, 1.514, -4.446, 1.506, -4.399, 1.511, -4.415, 1.514, -4.584, 1.508, -4.519, 1.506, -4.446, 1.506, -5.046, 1.029, -5.055, 1.106, -5.265, 1.048, -5.23, 1.019, -5.055, 1.106, -5.048, 1.213, -5.638, 0.8984, -5.265, 1.048, -5.036, 0.8984, -5.04, 0.9575, -5.246, 0.9808, -5.638, 0.8984, -5.04, 0.9575, -5.046, 1.029, -5.23, 1.019, -5.246, 0.9808, -5.23, 1.019, -5.265, 1.048, -5.638, 0.8984, -5.246, 0.9808, -4.711, 0.6493, -4.71, 0.6938, -4.785, 0.6938, -4.787, 0.6493, -3.175, 0.663, -3.175, 0.7588, -3.186, 0.7218, -3.182, 0.7059, -3.308, 0.721, -3.269, 0.6331, -3.282, 0.6825, -3.29, 0.692, -3.29, 0.692, -3.282, 0.6825, -3.28, 0.6824, -3.29, 0.6924, -3.182, 0.7059, -3.186, 0.7218, -3.187, 0.7219, -3.183, 0.7058, -3.29, 0.6924, -3.28, 0.6824, -3.255, 0.7045, -3.255, 0.7057, -3.183, 0.7058, -3.187, 0.7219, -3.245, 0.7112, -3.247, 0.7077, -3.186, 0.7218, -3.175, 0.7588, -3.187, 0.7219, -3.29, 0.692, -3.29, 0.6924, -3.308, 0.721, -3.29, 0.6924, -3.255, 0.7057, -3.308, 0.721, -3.187, 0.7219, -3.175, 0.7588, -3.245, 0.7112, -3.255, 0.7057, -3.245, 0.7112, -3.308, 0.721, -3.245, 0.7112, -3.268, 0.7665, -3.308, 0.721, -3.182, 0.7059, -3.183, 0.7058, -3.175, 0.663, -3.282, 0.6825, -3.269, 0.6331, -3.28, 0.6824, -3.28, 0.6824, -3.269, 0.6331, -3.255, 0.7045, -3.183, 0.7058, -3.247, 0.7077, -3.175, 0.663, -3.175, 0.663, -3.247, 0.7077, -3.269, 0.6331, -3.269, 0.6331, -3.247, 0.7077, -3.255, 0.7045, -3.255, 0.7045, -3.247, 0.7077, -3.255, 0.7057, -3.247, 0.7077, -3.245, 0.7112, -3.255, 0.7057, -5.03, 0.9583, -5.03, 1.032, -5.046, 1.029, -5.04, 0.9575, -5.025, 0.9119, -5.03, 0.9583, -5.04, 0.9575, -5.036, 0.8984, -5.035, 1.109, -5.028, 1.192, -5.048, 1.213, -5.055, 1.106, -5.03, 1.032, -5.035, 1.109, -5.055, 1.106, -5.046, 1.029, -5.029, 1.097, -5.027, 1.092, -5.035, 1.109, -5.03, 1.032, -5.027, 1.092, -5.024, 1.207, -5.028, 1.192, -5.035, 1.109, -5.021, 0.9131, -5.023, 0.9271, -5.03, 0.9583, -5.025, 0.9119, -5.023, 0.9271, -5.029, 1.097, -5.03, 1.032, -5.03, 0.9583])
me_cube_001.materials.append(mat_fencemat)
me_cube_001.use_remesh_preserve_volume = False
me_cube_001.use_remesh_preserve_attributes = False
me_cube_001.use_mirror_vertex_groups = False
me_cube_001.update()

# ---- objects
ob_cube = bpy.data.objects.new('Cube', me_cube_001)
ob_lamp = bpy.data.objects.new('Lamp', light_lamp)
ob_camera = bpy.data.objects.new('Camera', cam_camera)

# ---- transforms, parenting, visibility, modifiers, constraints
ob_cube.location = (0.0, 2.56, 2.498)
ob_cube.rotation_euler = (0.0, 0.0, 0.7854)
ob_cube.scale = (0.15, 0.09707, 2.105)
ob_cube.lineart.crease_threshold = 0.0
ob_lamp.location = (4.076, 1.005, 7.541)
ob_lamp.rotation_euler = (-0.08271, 1.225, -2.27)
ob_lamp.lock_rotations_4d = False
ob_lamp.empty_display_type = 'ARROWS'
ob_lamp.color = (0.0, 0.0, 0.0, 0.0)
ob_lamp.lineart.crease_threshold = 0.0
ob_camera.location = (-11.14, -4.79, 10.37)
ob_camera.rotation_euler = (1.047, 0.0, -0.7854)
ob_camera.lock_rotations_4d = False
ob_camera.empty_display_type = 'ARROWS'
ob_camera.color = (0.0, 0.0, 0.0, 0.0)
ob_camera.display_type = 'WIRE'
ob_camera.lineart.crease_threshold = 0.0

# ---- collection membership
col_collection_1.objects.link(ob_cube)
col_collection_1.objects.link(ob_lamp)
col_collection_1.objects.link(ob_camera)

# ---- scene / render settings (as saved in the file)
scene.camera = ob_camera
scene.frame_start = 1; scene.frame_end = 2; scene.frame_set(0)
scene.render.engine = 'CYCLES'
scene.render.resolution_x = 256
scene.render.resolution_y = 160
scene.render.dither_intensity = 0.0
scene.render.film_transparent = True
scene.cycles.use_denoising = False
scene.cycles.samples = 10
scene.cycles.sampling_pattern = 'TABULATED_SOBOL'
scene.cycles.light_sampling_threshold = 0.0
scene.cycles.use_adaptive_sampling = False
scene.cycles.use_light_tree = False
scene.cycles.blur_glossy = 0.0
scene.cycles.pixel_filter_type = 'GAUSSIAN'
scene.cycles.sample_clamp_indirect = 0.0
scene.view_settings.view_transform = 'Standard'
bpy.context.view_layer.update()
